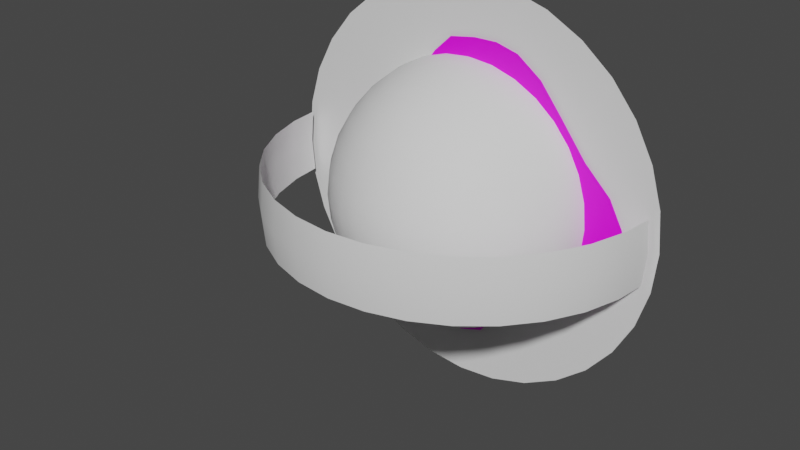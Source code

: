 # Source: CoreOutLight.blend  (saved by Blender 3.0.42; exported with 4.5.12 LTS)
import bpy
from mathutils import Matrix  # noqa: F401  (used for matrix-valued properties, if any)

bpy.ops.wm.read_factory_settings(use_empty=True)
scene = bpy.context.scene
scene.name = 'Scene'

# ---- collections
col_collection = bpy.data.collections.new('Collection'); scene.collection.children.link(col_collection)

# ---- images (referenced by path relative to the original .blend; pixels are not part of the script)
import os
ASSET_DIR = os.environ.get("B2B_ASSET_DIR", "")  # directory of the original .blend (textures are referenced by path, not embedded)
HERE = os.path.dirname(os.path.abspath(__file__))  # packed textures are extracted next to this script under _unpacked/

def load_image(name, relpath, width, height, colorspace="sRGB"):
    """Load a texture the original file referenced (path relative to the .blend, or extracted next to this script)."""
    p = next((c for c in (os.path.join(HERE, relpath), os.path.join(ASSET_DIR, relpath)) if relpath and os.path.exists(c)), "")
    if p:
        img = bpy.data.images.load(p, check_existing=True)
        img.name = name
    else:  # same state as the original file: an image datablock whose file is absent (Cycles renders it pink)
        img = bpy.data.images.new(name, width, height)
        img.source = "FILE"
        img.filepath = "//" + (relpath or name)
    img.colorspace_settings.name = colorspace
    return img
img_render_result = load_image('Render Result', '', 1024, 1024, 'sRGB')

# ---- materials (node trees are filled in below, after node groups)
mat_material_001 = bpy.data.materials.new('Material.001')
mat_material_001.use_transparent_shadow = False

# ---- material node trees
mat_material_001.use_nodes = True; mat_material_001.node_tree.nodes.clear()
_N = mat_material_001.node_tree.nodes; _L = mat_material_001.node_tree.links
n0 = _N.new('ShaderNodeBsdfPrincipled'); n0.name = 'Principled BSDF'; n0.location = (10, 300)
n0.distribution = 'GGX'
n0.subsurface_method = 'RANDOM_WALK_SKIN'
n0.inputs[3].default_value = 1.45
n0.inputs[27].default_value = (0.0, 0.0, 0.0, 1.0)
n0.inputs[28].default_value = 1.0
n1 = _N.new('ShaderNodeOutputMaterial'); n1.name = 'Material Output'; n1.location = (300, 300)
n2 = _N.new('ShaderNodeTexImage'); n2.name = 'Image Texture'; n2.location = (-280, 280)
n2.image = img_render_result
_L.new(n0.outputs[0], n1.inputs[0])
_L.new(n2.outputs[0], n0.inputs[0])
n1.is_active_output = True

# ---- world
world_world = bpy.data.worlds.new('World'); scene.world = world_world
world_world.use_nodes = True; world_world.node_tree.nodes.clear()
_N = world_world.node_tree.nodes; _L = world_world.node_tree.links
n0 = _N.new('ShaderNodeOutputWorld'); n0.name = 'World Output'; n0.location = (300, 300)
n1 = _N.new('ShaderNodeBackground'); n1.name = 'Background'; n1.location = (10, 300)
n1.inputs[0].default_value = (0.05088, 0.05088, 0.05088, 1.0)
_L.new(n1.outputs[0], n0.inputs[0])
n0.is_active_output = True
world_world.color = (0.05088, 0.05088, 0.05088)
world_world.use_sun_shadow = False
world_world.sun_shadow_jitter_overblur = 0.0

# ---- meshes
me_circle = bpy.data.meshes.new('Circle')
me_circle.from_pydata([(0.04203, -0.01563, 1.146), (-0.1563, -0.01563, 1.114), (-0.2925, -0.01563, 0.984), (-0.4144, -0.01563, 0.8233), (-0.6441, -0.01563, 0.7126), (-0.8454, -0.01563, 0.5652), (-0.9889, -0.01563, 0.3988), (-1.099, -0.01563, 0.2421), (-1.127, -0.01563, 0.04595), (-1.11, -0.01563, -0.148), (-1.049, -0.01563, -0.3324), (-0.8855, -0.01563, -0.3448), (-0.7383, -0.01563, -0.4611), (-0.5353, -0.01563, -0.8151), (-0.3825, -0.01563, -1.099), (-0.1894, -0.01563, -1.173), (0.003068, -0.01563, -1.181), (0.1844, -0.01563, -1.121), (0.316, -0.01563, -0.9331), (0.495, -0.01563, -0.8533), (0.655, -0.01563, -0.74), (0.923, -0.01563, -0.613), (1.163, -0.01563, -0.4701), (1.275, -0.01563, -0.3008), (1.31, -0.01563, -0.1122), (1.275, -0.01563, 0.08722), (1.168, -0.01563, 0.2858), (0.9629, -0.01563, 0.484), (0.7622, -0.01563, 0.7439), (0.5878, -0.01563, 0.9628), (0.3969, -0.01563, 1.102), (0.2222, -0.01563, 1.148), (-1.397e-08, -0.01563, 0.01563), (-1.397e-08, -0.01563, 0.01563), (-7.451e-09, -0.01563, 0.01563), (-7.451e-09, -0.01563, 0.01563), (-7.451e-09, -0.01563, 0.01563), (-7.451e-09, -0.01563, 0.01563), (-3.539e-08, -0.01563, 0.01563), (-3.539e-08, -0.01563, 0.01563), (-3.166e-08, -0.01563, 0.01563), (-3.539e-08, -0.01563, 0.01563), (-3.539e-08, -0.01563, 0.01563), (-7.451e-09, -0.01563, 0.01563), (-7.451e-09, -0.01563, 0.01563), (-7.451e-09, -0.01563, 0.01563), (-7.451e-09, -0.01563, 0.01563), (-1.397e-08, -0.01563, 0.01563), (-1.397e-08, -0.01563, 0.01563), (-1.397e-08, -0.01563, 0.01563), (-7.451e-09, -0.01563, 0.01563), (-7.451e-09, -0.01563, 0.01563), (-7.451e-09, -0.01563, 0.01563), (-7.451e-09, -0.01563, 0.01563), (-3.539e-08, -0.01563, 0.01563), (-3.539e-08, -0.01563, 0.01563), (-3.166e-08, -0.01563, 0.01563), (-3.539e-08, -0.01563, 0.01563), (-3.539e-08, -0.01563, 0.01563), (-7.451e-09, -0.01563, 0.01563), (-7.451e-09, -0.01563, 0.01563), (-7.451e-09, -0.01563, 0.01563), (-7.451e-09, -0.01563, 0.01563), (-1.397e-08, -0.01563, 0.01563), (0.4872, -0.01563, -0.6605), (0.3187, -0.01563, -0.5699), (0.1651, -0.01563, -0.4563), (0.04594, -0.01563, -0.3145), (-0.01598, -0.01563, -0.1503), (0.006196, -0.01563, -0.1527), (0.1095, -0.01563, -0.2992), (0.254, -0.01563, -0.4151), (0.573, -0.01563, -0.521), (0.7872, -0.01563, -0.569), (-0.9022, -0.01563, 0.2453), (-0.7066, -0.01563, 0.2694), (-0.5043, -0.01563, 0.2817), (-0.2993, -0.01563, 0.2597), (-0.07888, -0.01563, 0.1624), (-0.106, -0.01563, 0.1442), (-0.3478, -0.01563, 0.2303), (-0.566, -0.01563, 0.2196), (-0.7686, -0.01563, 0.1674), (-0.9544, -0.01563, 0.102), (0.02219, -0.01563, -0.1499), (0.1488, -0.01563, -0.2817), (0.4788, -0.01563, -0.3962), (0.7742, -0.01563, -0.4256), (0.9936, -0.01563, -0.439), (-0.1291, -0.01563, 0.1211), (-0.3742, -0.01563, 0.172), (-0.5875, -0.01563, 0.126), (-0.7786, -0.01563, 0.03931), (-0.9502, -0.01563, -0.05921), (0.04222, -0.01563, -0.1397), (0.1827, -0.01563, -0.2532), (0.5906, -0.01563, -0.3246), (0.874, -0.01563, -0.3088), (1.095, -0.01563, -0.2911), (-0.1472, -0.01563, 0.09388), (-0.3846, -0.01563, 0.1099), (-0.5861, -0.01563, 0.03212), (-0.7589, -0.01563, -0.08505), (-0.8861, -0.01563, -0.1629), (0.06158, -0.01563, -0.1239), (0.2144, -0.01563, -0.2135), (0.6391, -0.01563, -0.239), (0.9123, -0.01563, -0.1862), (1.129, -0.01563, -0.1345), (-0.1596, -0.01563, 0.06366), (-0.379, -0.01563, 0.04563), (-0.5628, -0.01563, -0.05938), (-0.6568, -0.01563, -0.09831), (-0.7692, -0.01563, -0.1986), (0.07896, -0.01563, -0.1033), (0.2402, -0.01563, -0.1659), (0.6119, -0.01563, -0.1848), (0.8997, -0.01563, -0.06417), (1.103, -0.01563, 0.02367), (-0.1659, -0.01563, 0.03161), (-0.3548, -0.01563, -0.02162), (-0.5173, -0.01563, -0.1476), (-0.5794, -0.01563, -0.1876), (-0.6624, -0.01563, -0.3035), (0.09364, -0.01563, -0.07879), (0.2589, -0.01563, -0.1119), (0.551, -0.01563, -0.109), (0.8269, -0.01563, 0.02943), (1.021, -0.01563, 0.1773), (-0.1658, -0.01563, -0.001066), (-0.3148, -0.01563, -0.09384), (-0.4307, -0.01563, -0.2383), (-0.4844, -0.01563, -0.5175), (-0.5043, -0.01563, -0.6357), (0.1051, -0.01563, -0.05097), (0.2694, -0.01563, -0.05302), (0.4449, -0.01563, -0.002158), (0.6962, -0.01563, 0.1022), (0.8567, -0.01563, 0.2923), (-0.1594, -0.01563, -0.0331), (-0.2874, -0.01563, -0.1532), (-0.3694, -0.01563, -0.4248), (-0.373, -0.01563, -0.7046), (-0.3678, -0.01563, -0.9201), (0.1141, -0.01563, 0.9544), (0.1908, -0.01563, 0.7427), (0.2258, -0.01563, 0.4592), (0.173, -0.01563, 0.2019), (0.09363, -0.01563, 0.1075), (0.07665, -0.01563, 0.1341), (0.1285, -0.01563, 0.2369), (0.1353, -0.01563, 0.4856), (0.07263, -0.01563, 0.7324), (-0.0398, -0.01563, 0.9314), (0.1126, -0.01563, -0.02055), (0.2709, -0.01563, 0.009382), (0.4406, -0.01563, 0.1064), (0.576, -0.01563, 0.3401), (0.6694, -0.01563, 0.5433), (-0.1468, -0.01563, -0.06326), (-0.249, -0.01563, -0.206), (-0.2866, -0.01563, -0.5051), (-0.247, -0.01563, -0.7779), (-0.2056, -0.01563, -0.9915), (0.0576, -0.01563, 0.156), (0.08133, -0.01563, 0.268), (0.07091, -0.01563, 0.4393), (-0.03827, -0.01563, 0.6746), (-0.1729, -0.01563, 0.8511), (0.1157, -0.01563, 0.0117), (0.2622, -0.01563, 0.07354), (0.4181, -0.01563, 0.2869), (0.494, -0.01563, 0.5273), (0.5402, -0.01563, 0.7632), (-0.1286, -0.01563, -0.09038), (-0.201, -0.01563, -0.2503), (-0.2008, -0.01563, -0.5313), (-0.123, -0.01563, -0.8003), (-0.04685, -0.01563, -1.006), (0.04804, -0.01563, 0.1752), (0.03556, -0.01563, 0.2922), (-0.02545, -0.01563, 0.4414), (-0.1308, -0.01563, 0.583), (-0.2659, -0.01563, 0.7094), (0.1138, -0.01563, 0.04473), (0.2426, -0.01563, 0.1371), (0.3584, -0.01563, 0.4098), (0.3844, -0.01563, 0.6681), (0.3872, -0.01563, 0.9203), (-0.1055, -0.01563, -0.1134), (-0.1452, -0.01563, -0.2844), (-0.125, -0.01563, -0.4685), (-0.009929, -0.01563, -0.7718), (0.09923, -0.01563, -0.9629), (0.01598, -0.01563, 0.1815), (-0.06415, -0.01563, 0.3127), (-0.1949, -0.01563, 0.4458), (-0.3435, -0.01563, 0.5499), (-0.4984, -0.01563, 0.6348), (0.1063, -0.01563, 0.07717), (0.2113, -0.01563, 0.1685), (0.3012, -0.01563, 0.4261), (0.2985, -0.01563, 0.6941), (0.2602, -0.01563, 0.9464), (-0.07825, -0.01563, -0.1315), (-0.0839, -0.01563, -0.307), (-0.02812, -0.01563, -0.4836), (0.07037, -0.01563, -0.6473), (0.2074, -0.01563, -0.8282), (-0.01669, -0.01563, 0.1815), (-0.1577, -0.01563, 0.3115), (-0.3206, -0.01563, 0.4103), (-0.4968, -0.01563, 0.4761), (-0.6749, -0.01563, 0.5224), (-0.04804, -0.01563, -0.144), (-0.01935, -0.01563, -0.3171), (0.06981, -0.01563, -0.4795), (0.1984, -0.01563, -0.6208), (0.3459, -0.01563, -0.7425), (-0.04873, -0.01563, 0.175), (-0.2358, -0.01563, 0.291), (-0.424, -0.01563, 0.3524), (-0.6176, -0.01563, 0.3785), (-0.8076, -0.01563, 0.3873)], [], [(69, 68, 52, 53), (79, 78, 39, 40), (84, 69, 53, 54), (89, 79, 40, 41), (94, 84, 54, 55), (99, 89, 41, 42), (104, 94, 55, 56), (109, 99, 42, 43), (114, 104, 56, 57), (119, 109, 43, 44), (124, 114, 57, 58), (129, 119, 44, 45), (134, 124, 58, 59), (139, 129, 45, 46), (149, 148, 32, 33), (154, 134, 59, 60), (159, 139, 46, 47), (164, 149, 33, 34), (169, 154, 60, 61), (174, 159, 47, 48), (179, 164, 34, 35), (184, 169, 61, 62), (189, 174, 48, 49), (194, 179, 35, 36), (199, 184, 62, 63), (204, 189, 49, 50), (209, 194, 36, 37), (148, 199, 63, 32), (214, 204, 50, 51), (219, 209, 37, 38), (68, 214, 51, 52), (78, 219, 38, 39), (7, 6, 223, 74), (74, 223, 222, 75), (75, 222, 221, 76), (76, 221, 220, 77), (77, 220, 219, 78), (20, 19, 218, 64), (64, 218, 217, 65), (65, 217, 216, 66), (66, 216, 215, 67), (67, 215, 214, 68), (6, 5, 213, 223), (223, 213, 212, 222), (222, 212, 211, 221), (221, 211, 210, 220), (220, 210, 209, 219), (19, 18, 208, 218), (218, 208, 207, 217), (217, 207, 206, 216), (216, 206, 205, 215), (215, 205, 204, 214), (0, 31, 203, 144), (144, 203, 202, 145), (145, 202, 201, 146), (146, 201, 200, 147), (147, 200, 199, 148), (5, 4, 198, 213), (213, 198, 197, 212), (212, 197, 196, 211), (211, 196, 195, 210), (210, 195, 194, 209), (18, 17, 193, 208), (208, 193, 192, 207), (207, 192, 191, 206), (206, 191, 190, 205), (205, 190, 189, 204), (31, 30, 188, 203), (203, 188, 187, 202), (202, 187, 186, 201), (201, 186, 185, 200), (200, 185, 184, 199), (4, 3, 183, 198), (198, 183, 182, 197), (197, 182, 181, 196), (196, 181, 180, 195), (195, 180, 179, 194), (17, 16, 178, 193), (193, 178, 177, 192), (192, 177, 176, 191), (191, 176, 175, 190), (190, 175, 174, 189), (30, 29, 173, 188), (188, 173, 172, 187), (187, 172, 171, 186), (186, 171, 170, 185), (185, 170, 169, 184), (3, 2, 168, 183), (183, 168, 167, 182), (182, 167, 166, 181), (181, 166, 165, 180), (180, 165, 164, 179), (16, 15, 163, 178), (178, 163, 162, 177), (177, 162, 161, 176), (176, 161, 160, 175), (175, 160, 159, 174), (29, 28, 158, 173), (173, 158, 157, 172), (172, 157, 156, 171), (171, 156, 155, 170), (170, 155, 154, 169), (2, 1, 153, 168), (168, 153, 152, 167), (167, 152, 151, 166), (166, 151, 150, 165), (165, 150, 149, 164), (15, 14, 143, 163), (163, 143, 142, 162), (162, 142, 141, 161), (161, 141, 140, 160), (160, 140, 139, 159), (28, 27, 138, 158), (158, 138, 137, 157), (157, 137, 136, 156), (156, 136, 135, 155), (155, 135, 134, 154), (1, 0, 144, 153), (153, 144, 145, 152), (152, 145, 146, 151), (151, 146, 147, 150), (150, 147, 148, 149), (14, 13, 133, 143), (143, 133, 132, 142), (142, 132, 131, 141), (141, 131, 130, 140), (140, 130, 129, 139), (27, 26, 128, 138), (138, 128, 127, 137), (137, 127, 126, 136), (136, 126, 125, 135), (135, 125, 124, 134), (13, 12, 123, 133), (133, 123, 122, 132), (132, 122, 121, 131), (131, 121, 120, 130), (130, 120, 119, 129), (26, 25, 118, 128), (128, 118, 117, 127), (127, 117, 116, 126), (126, 116, 115, 125), (125, 115, 114, 124), (12, 11, 113, 123), (123, 113, 112, 122), (122, 112, 111, 121), (121, 111, 110, 120), (120, 110, 109, 119), (25, 24, 108, 118), (118, 108, 107, 117), (117, 107, 106, 116), (116, 106, 105, 115), (115, 105, 104, 114), (11, 10, 103, 113), (113, 103, 102, 112), (112, 102, 101, 111), (111, 101, 100, 110), (110, 100, 99, 109), (24, 23, 98, 108), (108, 98, 97, 107), (107, 97, 96, 106), (106, 96, 95, 105), (105, 95, 94, 104), (10, 9, 93, 103), (103, 93, 92, 102), (102, 92, 91, 101), (101, 91, 90, 100), (100, 90, 89, 99), (23, 22, 88, 98), (98, 88, 87, 97), (97, 87, 86, 96), (96, 86, 85, 95), (95, 85, 84, 94), (9, 8, 83, 93), (93, 83, 82, 92), (92, 82, 81, 91), (91, 81, 80, 90), (90, 80, 79, 89), (22, 21, 73, 88), (88, 73, 72, 87), (87, 72, 71, 86), (86, 71, 70, 85), (85, 70, 69, 84), (8, 7, 74, 83), (83, 74, 75, 82), (82, 75, 76, 81), (81, 76, 77, 80), (80, 77, 78, 79), (21, 20, 64, 73), (73, 64, 65, 72), (72, 65, 66, 71), (71, 66, 67, 70), (70, 67, 68, 69)])
_uv = me_circle.uv_layers.new(name='UVMap')
_uv.uv.foreach_set('vector', [0.5099, 0.1399, 0.5458, 0.1399, 0.5458, 0.0, 0.5099, 0.0, 0.923, 0.1399, 0.9466, 0.1399, 0.9466, 0.0, 0.923, 0.0, 0.4753, 0.1399, 0.5099, 0.1399, 0.5099, 0.0, 0.4753, 0.0, 0.8955, 0.1399, 0.923, 0.1399, 0.923, 0.0, 0.8955, 0.0, 0.4481, 0.1399, 0.4753, 0.1399, 0.4753, 0.0, 0.4481, 0.0, 0.8684, 0.1399, 0.8955, 0.1399, 0.8955, 0.0, 0.8684, 0.0, 0.4219, 0.1399, 0.4481, 0.1399, 0.4481, 0.0, 0.4219, 0.0, 0.8406, 0.1399, 0.8684, 0.1399, 0.8684, 0.0, 0.8406, 0.0, 0.3946, 0.1399, 0.4219, 0.1399, 0.4219, 0.0, 0.3946, 0.0, 0.8094, 0.1399, 0.8406, 0.1399, 0.8406, 0.0, 0.8094, 0.0, 0.3623, 0.1399, 0.3946, 0.1399, 0.3946, 0.0, 0.3623, 0.0, 0.7598, 0.1399, 0.8094, 0.1399, 0.8094, 0.0, 0.7598, 0.0, 0.32, 0.1399, 0.3623, 0.1399, 0.3623, 0.0, 0.32, 0.0, 0.7217, 0.1399, 0.7598, 0.1399, 0.7598, 0.0, 0.7217, 0.0, 0.1294, 0.1399, 0.1573, 0.1399, 0.1573, 0.0, 0.1294, 0.0, 0.2733, 0.1399, 0.32, 0.1399, 0.32, 0.0, 0.2733, 0.0, 0.6934, 0.1399, 0.7217, 0.1399, 0.7217, 0.0, 0.6934, 0.0, 0.09956, 0.1399, 0.1294, 0.1399, 0.1294, 0.0, 0.09956, 0.0, 0.2367, 0.1399, 0.2733, 0.1399, 0.2733, 0.0, 0.2367, 0.0, 0.6662, 0.1399, 0.6934, 0.1399, 0.6934, 0.0, 0.6662, 0.0, 0.06772, 0.1399, 0.09956, 0.1399, 0.09956, 0.0, 0.06772, 0.0, 0.2052, 0.1399, 0.2367, 0.1399, 0.2367, 0.0, 0.2052, 0.0, 0.6368, 0.1399, 0.6662, 0.1399, 0.6662, 0.0, 0.6368, 0.0, 0.03127, 0.1399, 0.06772, 0.1399, 0.06772, 0.0, 0.03127, 0.0, 0.1824, 0.1399, 0.2052, 0.1399, 0.2052, 0.0, 0.1824, 0.0, 0.6015, 0.1399, 0.6368, 0.1399, 0.6368, 0.0, 0.6015, 0.0, 0.0, 0.1399, 0.03127, 0.1399, 0.03127, 0.0, 0.0, 0.0, 0.1573, 0.1399, 0.1824, 0.1399, 0.1824, 0.0, 0.1573, 0.0, 0.5733, 0.1399, 0.6015, 0.1399, 0.6015, 0.0, 0.5733, 0.0, 0.9718, 0.1399, 1.0, 0.1399, 1.0, 0.0, 0.9718, 0.0, 0.5458, 0.1399, 0.5733, 0.1399, 0.5733, 0.0, 0.5458, 0.0, 0.9466, 0.1399, 0.9718, 0.1399, 0.9718, 0.0, 0.9466, 0.0, 0.9466, 1.0, 0.9718, 1.0, 0.9718, 0.8446, 0.9466, 0.8446, 0.9466, 0.8446, 0.9718, 0.8446, 0.9718, 0.6788, 0.9466, 0.6788, 0.9466, 0.6788, 0.9718, 0.6788, 0.9718, 0.4885, 0.9466, 0.4885, 0.9466, 0.4885, 0.9718, 0.4885, 0.9718, 0.2921, 0.9466, 0.2921, 0.9466, 0.2921, 0.9718, 0.2921, 0.9718, 0.1399, 0.9466, 0.1399, 0.5458, 1.0, 0.5733, 1.0, 0.5733, 0.8446, 0.5458, 0.8446, 0.5458, 0.8446, 0.5733, 0.8446, 0.5733, 0.6788, 0.5458, 0.6788, 0.5458, 0.6788, 0.5733, 0.6788, 0.5733, 0.4885, 0.5458, 0.4885, 0.5458, 0.4885, 0.5733, 0.4885, 0.5733, 0.2921, 0.5458, 0.2921, 0.5458, 0.2921, 0.5733, 0.2921, 0.5733, 0.1399, 0.5458, 0.1399, 0.9718, 1.0, 1.0, 1.0, 1.0, 0.8446, 0.9718, 0.8446, 0.9718, 0.8446, 1.0, 0.8446, 1.0, 0.6788, 0.9718, 0.6788, 0.9718, 0.6788, 1.0, 0.6788, 1.0, 0.4885, 0.9718, 0.4885, 0.9718, 0.4885, 1.0, 0.4885, 1.0, 0.2921, 0.9718, 0.2921, 0.9718, 0.2921, 1.0, 0.2921, 1.0, 0.1399, 0.9718, 0.1399, 0.5733, 1.0, 0.6015, 1.0, 0.6015, 0.8446, 0.5733, 0.8446, 0.5733, 0.8446, 0.6015, 0.8446, 0.6015, 0.6788, 0.5733, 0.6788, 0.5733, 0.6788, 0.6015, 0.6788, 0.6015, 0.4885, 0.5733, 0.4885, 0.5733, 0.4885, 0.6015, 0.4885, 0.6015, 0.2921, 0.5733, 0.2921, 0.5733, 0.2921, 0.6015, 0.2921, 0.6015, 0.1399, 0.5733, 0.1399, 0.1573, 1.0, 0.1824, 1.0, 0.1824, 0.8446, 0.1573, 0.8446, 0.1573, 0.8446, 0.1824, 0.8446, 0.1824, 0.6788, 0.1573, 0.6788, 0.1573, 0.6788, 0.1824, 0.6788, 0.1824, 0.4885, 0.1573, 0.4885, 0.1573, 0.4885, 0.1824, 0.4885, 0.1824, 0.2921, 0.1573, 0.2921, 0.1573, 0.2921, 0.1824, 0.2921, 0.1824, 0.1399, 0.1573, 0.1399, 0.0, 1.0, 0.03127, 1.0, 0.03127, 0.8446, 0.0, 0.8446, 0.0, 0.8446, 0.03127, 0.8446, 0.03127, 0.6788, 0.0, 0.6788, 0.0, 0.6788, 0.03127, 0.6788, 0.03127, 0.4885, 0.0, 0.4885, 0.0, 0.4885, 0.03127, 0.4885, 0.03127, 0.2921, 0.0, 0.2921, 0.0, 0.2921, 0.03127, 0.2921, 0.03127, 0.1399, 0.0, 0.1399, 0.6015, 1.0, 0.6368, 1.0, 0.6368, 0.8446, 0.6015, 0.8446, 0.6015, 0.8446, 0.6368, 0.8446, 0.6368, 0.6788, 0.6015, 0.6788, 0.6015, 0.6788, 0.6368, 0.6788, 0.6368, 0.4885, 0.6015, 0.4885, 0.6015, 0.4885, 0.6368, 0.4885, 0.6368, 0.2921, 0.6015, 0.2921, 0.6015, 0.2921, 0.6368, 0.2921, 0.6368, 0.1399, 0.6015, 0.1399, 0.1824, 1.0, 0.2052, 1.0, 0.2052, 0.8446, 0.1824, 0.8446, 0.1824, 0.8446, 0.2052, 0.8446, 0.2052, 0.6788, 0.1824, 0.6788, 0.1824, 0.6788, 0.2052, 0.6788, 0.2052, 0.4885, 0.1824, 0.4885, 0.1824, 0.4885, 0.2052, 0.4885, 0.2052, 0.2921, 0.1824, 0.2921, 0.1824, 0.2921, 0.2052, 0.2921, 0.2052, 0.1399, 0.1824, 0.1399, 0.03127, 1.0, 0.06772, 1.0, 0.06772, 0.8446, 0.03127, 0.8446, 0.03127, 0.8446, 0.06772, 0.8446, 0.06772, 0.6788, 0.03127, 0.6788, 0.03127, 0.6788, 0.06772, 0.6788, 0.06772, 0.4885, 0.03127, 0.4885, 0.03127, 0.4885, 0.06772, 0.4885, 0.06772, 0.2921, 0.03127, 0.2921, 0.03127, 0.2921, 0.06772, 0.2921, 0.06772, 0.1399, 0.03127, 0.1399, 0.6368, 1.0, 0.6662, 1.0, 0.6662, 0.8446, 0.6368, 0.8446, 0.6368, 0.8446, 0.6662, 0.8446, 0.6662, 0.6788, 0.6368, 0.6788, 0.6368, 0.6788, 0.6662, 0.6788, 0.6662, 0.4885, 0.6368, 0.4885, 0.6368, 0.4885, 0.6662, 0.4885, 0.6662, 0.2921, 0.6368, 0.2921, 0.6368, 0.2921, 0.6662, 0.2921, 0.6662, 0.1399, 0.6368, 0.1399, 0.2052, 1.0, 0.2367, 1.0, 0.2367, 0.8446, 0.2052, 0.8446, 0.2052, 0.8446, 0.2367, 0.8446, 0.2367, 0.6788, 0.2052, 0.6788, 0.2052, 0.6788, 0.2367, 0.6788, 0.2367, 0.4885, 0.2052, 0.4885, 0.2052, 0.4885, 0.2367, 0.4885, 0.2367, 0.2921, 0.2052, 0.2921, 0.2052, 0.2921, 0.2367, 0.2921, 0.2367, 0.1399, 0.2052, 0.1399, 0.06772, 1.0, 0.09956, 1.0, 0.09956, 0.8446, 0.06772, 0.8446, 0.06772, 0.8446, 0.09956, 0.8446, 0.09956, 0.6788, 0.06772, 0.6788, 0.06772, 0.6788, 0.09956, 0.6788, 0.09956, 0.4885, 0.06772, 0.4885, 0.06772, 0.4885, 0.09956, 0.4885, 0.09956, 0.2921, 0.06772, 0.2921, 0.06772, 0.2921, 0.09956, 0.2921, 0.09956, 0.1399, 0.06772, 0.1399, 0.6662, 1.0, 0.6934, 1.0, 0.6934, 0.8446, 0.6662, 0.8446, 0.6662, 0.8446, 0.6934, 0.8446, 0.6934, 0.6788, 0.6662, 0.6788, 0.6662, 0.6788, 0.6934, 0.6788, 0.6934, 0.4885, 0.6662, 0.4885, 0.6662, 0.4885, 0.6934, 0.4885, 0.6934, 0.2921, 0.6662, 0.2921, 0.6662, 0.2921, 0.6934, 0.2921, 0.6934, 0.1399, 0.6662, 0.1399, 0.2367, 1.0, 0.2733, 1.0, 0.2733, 0.8446, 0.2367, 0.8446, 0.2367, 0.8446, 0.2733, 0.8446, 0.2733, 0.6788, 0.2367, 0.6788, 0.2367, 0.6788, 0.2733, 0.6788, 0.2733, 0.4885, 0.2367, 0.4885, 0.2367, 0.4885, 0.2733, 0.4885, 0.2733, 0.2921, 0.2367, 0.2921, 0.2367, 0.2921, 0.2733, 0.2921, 0.2733, 0.1399, 0.2367, 0.1399, 0.09956, 1.0, 0.1294, 1.0, 0.1294, 0.8446, 0.09956, 0.8446, 0.09956, 0.8446, 0.1294, 0.8446, 0.1294, 0.6788, 0.09956, 0.6788, 0.09956, 0.6788, 0.1294, 0.6788, 0.1294, 0.4885, 0.09956, 0.4885, 0.09956, 0.4885, 0.1294, 0.4885, 0.1294, 0.2921, 0.09956, 0.2921, 0.09956, 0.2921, 0.1294, 0.2921, 0.1294, 0.1399, 0.09956, 0.1399, 0.6934, 1.0, 0.7217, 1.0, 0.7217, 0.8446, 0.6934, 0.8446, 0.6934, 0.8446, 0.7217, 0.8446, 0.7217, 0.6788, 0.6934, 0.6788, 0.6934, 0.6788, 0.7217, 0.6788, 0.7217, 0.4885, 0.6934, 0.4885, 0.6934, 0.4885, 0.7217, 0.4885, 0.7217, 0.2921, 0.6934, 0.2921, 0.6934, 0.2921, 0.7217, 0.2921, 0.7217, 0.1399, 0.6934, 0.1399, 0.2733, 1.0, 0.32, 1.0, 0.32, 0.8446, 0.2733, 0.8446, 0.2733, 0.8446, 0.32, 0.8446, 0.32, 0.6788, 0.2733, 0.6788, 0.2733, 0.6788, 0.32, 0.6788, 0.32, 0.4885, 0.2733, 0.4885, 0.2733, 0.4885, 0.32, 0.4885, 0.32, 0.2921, 0.2733, 0.2921, 0.2733, 0.2921, 0.32, 0.2921, 0.32, 0.1399, 0.2733, 0.1399, 0.1294, 1.0, 0.1573, 1.0, 0.1573, 0.8446, 0.1294, 0.8446, 0.1294, 0.8446, 0.1573, 0.8446, 0.1573, 0.6788, 0.1294, 0.6788, 0.1294, 0.6788, 0.1573, 0.6788, 0.1573, 0.4885, 0.1294, 0.4885, 0.1294, 0.4885, 0.1573, 0.4885, 0.1573, 0.2921, 0.1294, 0.2921, 0.1294, 0.2921, 0.1573, 0.2921, 0.1573, 0.1399, 0.1294, 0.1399, 0.7217, 1.0, 0.7598, 1.0, 0.7598, 0.8446, 0.7217, 0.8446, 0.7217, 0.8446, 0.7598, 0.8446, 0.7598, 0.6788, 0.7217, 0.6788, 0.7217, 0.6788, 0.7598, 0.6788, 0.7598, 0.4885, 0.7217, 0.4885, 0.7217, 0.4885, 0.7598, 0.4885, 0.7598, 0.2921, 0.7217, 0.2921, 0.7217, 0.2921, 0.7598, 0.2921, 0.7598, 0.1399, 0.7217, 0.1399, 0.32, 1.0, 0.3623, 1.0, 0.3623, 0.8446, 0.32, 0.8446, 0.32, 0.8446, 0.3623, 0.8446, 0.3623, 0.6788, 0.32, 0.6788, 0.32, 0.6788, 0.3623, 0.6788, 0.3623, 0.4885, 0.32, 0.4885, 0.32, 0.4885, 0.3623, 0.4885, 0.3623, 0.2921, 0.32, 0.2921, 0.32, 0.2921, 0.3623, 0.2921, 0.3623, 0.1399, 0.32, 0.1399, 0.7598, 1.0, 0.8094, 1.0, 0.8094, 0.8446, 0.7598, 0.8446, 0.7598, 0.8446, 0.8094, 0.8446, 0.8094, 0.6788, 0.7598, 0.6788, 0.7598, 0.6788, 0.8094, 0.6788, 0.8094, 0.4885, 0.7598, 0.4885, 0.7598, 0.4885, 0.8094, 0.4885, 0.8094, 0.2921, 0.7598, 0.2921, 0.7598, 0.2921, 0.8094, 0.2921, 0.8094, 0.1399, 0.7598, 0.1399, 0.3623, 1.0, 0.3946, 1.0, 0.3946, 0.8446, 0.3623, 0.8446, 0.3623, 0.8446, 0.3946, 0.8446, 0.3946, 0.6788, 0.3623, 0.6788, 0.3623, 0.6788, 0.3946, 0.6788, 0.3946, 0.4885, 0.3623, 0.4885, 0.3623, 0.4885, 0.3946, 0.4885, 0.3946, 0.2921, 0.3623, 0.2921, 0.3623, 0.2921, 0.3946, 0.2921, 0.3946, 0.1399, 0.3623, 0.1399, 0.8094, 1.0, 0.8406, 1.0, 0.8406, 0.8446, 0.8094, 0.8446, 0.8094, 0.8446, 0.8406, 0.8446, 0.8406, 0.6788, 0.8094, 0.6788, 0.8094, 0.6788, 0.8406, 0.6788, 0.8406, 0.4885, 0.8094, 0.4885, 0.8094, 0.4885, 0.8406, 0.4885, 0.8406, 0.2921, 0.8094, 0.2921, 0.8094, 0.2921, 0.8406, 0.2921, 0.8406, 0.1399, 0.8094, 0.1399, 0.3946, 1.0, 0.4219, 1.0, 0.4219, 0.8446, 0.3946, 0.8446, 0.3946, 0.8446, 0.4219, 0.8446, 0.4219, 0.6788, 0.3946, 0.6788, 0.3946, 0.6788, 0.4219, 0.6788, 0.4219, 0.4885, 0.3946, 0.4885, 0.3946, 0.4885, 0.4219, 0.4885, 0.4219, 0.2921, 0.3946, 0.2921, 0.3946, 0.2921, 0.4219, 0.2921, 0.4219, 0.1399, 0.3946, 0.1399, 0.8406, 1.0, 0.8684, 1.0, 0.8684, 0.8446, 0.8406, 0.8446, 0.8406, 0.8446, 0.8684, 0.8446, 0.8684, 0.6788, 0.8406, 0.6788, 0.8406, 0.6788, 0.8684, 0.6788, 0.8684, 0.4885, 0.8406, 0.4885, 0.8406, 0.4885, 0.8684, 0.4885, 0.8684, 0.2921, 0.8406, 0.2921, 0.8406, 0.2921, 0.8684, 0.2921, 0.8684, 0.1399, 0.8406, 0.1399, 0.4219, 1.0, 0.4481, 1.0, 0.4481, 0.8446, 0.4219, 0.8446, 0.4219, 0.8446, 0.4481, 0.8446, 0.4481, 0.6788, 0.4219, 0.6788, 0.4219, 0.6788, 0.4481, 0.6788, 0.4481, 0.4885, 0.4219, 0.4885, 0.4219, 0.4885, 0.4481, 0.4885, 0.4481, 0.2921, 0.4219, 0.2921, 0.4219, 0.2921, 0.4481, 0.2921, 0.4481, 0.1399, 0.4219, 0.1399, 0.8684, 1.0, 0.8955, 1.0, 0.8955, 0.8446, 0.8684, 0.8446, 0.8684, 0.8446, 0.8955, 0.8446, 0.8955, 0.6788, 0.8684, 0.6788, 0.8684, 0.6788, 0.8955, 0.6788, 0.8955, 0.4885, 0.8684, 0.4885, 0.8684, 0.4885, 0.8955, 0.4885, 0.8955, 0.2921, 0.8684, 0.2921, 0.8684, 0.2921, 0.8955, 0.2921, 0.8955, 0.1399, 0.8684, 0.1399, 0.4481, 1.0, 0.4753, 1.0, 0.4753, 0.8446, 0.4481, 0.8446, 0.4481, 0.8446, 0.4753, 0.8446, 0.4753, 0.6788, 0.4481, 0.6788, 0.4481, 0.6788, 0.4753, 0.6788, 0.4753, 0.4885, 0.4481, 0.4885, 0.4481, 0.4885, 0.4753, 0.4885, 0.4753, 0.2921, 0.4481, 0.2921, 0.4481, 0.2921, 0.4753, 0.2921, 0.4753, 0.1399, 0.4481, 0.1399, 0.8955, 1.0, 0.923, 1.0, 0.923, 0.8446, 0.8955, 0.8446, 0.8955, 0.8446, 0.923, 0.8446, 0.923, 0.6788, 0.8955, 0.6788, 0.8955, 0.6788, 0.923, 0.6788, 0.923, 0.4885, 0.8955, 0.4885, 0.8955, 0.4885, 0.923, 0.4885, 0.923, 0.2921, 0.8955, 0.2921, 0.8955, 0.2921, 0.923, 0.2921, 0.923, 0.1399, 0.8955, 0.1399, 0.4753, 1.0, 0.5099, 1.0, 0.5099, 0.8446, 0.4753, 0.8446, 0.4753, 0.8446, 0.5099, 0.8446, 0.5099, 0.6788, 0.4753, 0.6788, 0.4753, 0.6788, 0.5099, 0.6788, 0.5099, 0.4885, 0.4753, 0.4885, 0.4753, 0.4885, 0.5099, 0.4885, 0.5099, 0.2921, 0.4753, 0.2921, 0.4753, 0.2921, 0.5099, 0.2921, 0.5099, 0.1399, 0.4753, 0.1399, 0.923, 1.0, 0.9466, 1.0, 0.9466, 0.8446, 0.923, 0.8446, 0.923, 0.8446, 0.9466, 0.8446, 0.9466, 0.6788, 0.923, 0.6788, 0.923, 0.6788, 0.9466, 0.6788, 0.9466, 0.4885, 0.923, 0.4885, 0.923, 0.4885, 0.9466, 0.4885, 0.9466, 0.2921, 0.923, 0.2921, 0.923, 0.2921, 0.9466, 0.2921, 0.9466, 0.1399, 0.923, 0.1399, 0.5099, 1.0, 0.5458, 1.0, 0.5458, 0.8446, 0.5099, 0.8446, 0.5099, 0.8446, 0.5458, 0.8446, 0.5458, 0.6788, 0.5099, 0.6788, 0.5099, 0.6788, 0.5458, 0.6788, 0.5458, 0.4885, 0.5099, 0.4885, 0.5099, 0.4885, 0.5458, 0.4885, 0.5458, 0.2921, 0.5099, 0.2921, 0.5099, 0.2921, 0.5458, 0.2921, 0.5458, 0.1399, 0.5099, 0.1399])
me_circle.materials.append(mat_material_001)
me_circle.use_remesh_fix_poles = True
me_circle.use_remesh_preserve_attributes = False
me_circle.update()
me_sphere = bpy.data.meshes.new('Sphere')
me_sphere.from_pydata([(0.1951, -6.874e-08, 0.9808), (0.3827, -1.209e-07, 0.9239), (0.5556, -1.134e-07, 0.8315), (0.7071, -4.638e-08, 0.7071), (0.8315, -9.109e-08, 0.5556), (0.9239, -1.658e-08, 0.3827), (0.9808, -9.109e-08, 0.1951), (1.0, -1.656e-07, -4.371e-08), (0.9808, -9.109e-08, -0.1951), (0.9239, -1.507e-07, -0.3827), (0.8315, -1.06e-07, -0.5556), (0.7071, -4.638e-08, -0.7071), (0.5556, -1.134e-07, -0.8315), (0.3827, -9.854e-08, -0.9239), (0.1951, -7.619e-08, -0.9808), (0.1913, -0.03806, 0.9808), (0.3753, -0.07466, 0.9239), (0.5449, -0.1084, 0.8315), (0.6935, -0.1379, 0.7071), (0.8155, -0.1622, 0.5556), (0.9061, -0.1802, 0.3827), (0.9619, -0.1913, 0.1951), (0.9808, -0.1951, -4.371e-08), (0.9619, -0.1913, -0.1951), (0.9061, -0.1802, -0.3827), (0.8155, -0.1622, -0.5556), (0.6935, -0.1379, -0.7071), (0.5449, -0.1084, -0.8315), (0.3753, -0.07466, -0.9239), (0.1913, -0.03806, -0.9808), (0.1802, -0.07466, 0.9808), (0.3536, -0.1464, 0.9239), (0.5133, -0.2126, 0.8315), (0.6533, -0.2706, 0.7071), (0.7682, -0.3182, 0.5556), (0.8536, -0.3536, 0.3827), (0.9061, -0.3753, 0.1951), (0.9239, -0.3827, -4.371e-08), (0.9061, -0.3753, -0.1951), (0.8536, -0.3536, -0.3827), (0.7682, -0.3182, -0.5556), (0.6533, -0.2706, -0.7071), (0.5133, -0.2126, -0.8315), (0.3536, -0.1464, -0.9239), (0.1802, -0.07466, -0.9808), (0.1622, -0.1084, 0.9808), (0.3182, -0.2126, 0.9239), (0.4619, -0.3087, 0.8315), (0.5879, -0.3928, 0.7071), (0.6913, -0.4619, 0.5556), (0.7682, -0.5133, 0.3827), (0.8155, -0.5449, 0.1951), (0.8315, -0.5556, -4.371e-08), (0.8155, -0.5449, -0.1951), (0.7682, -0.5133, -0.3827), (0.6913, -0.4619, -0.5556), (0.5879, -0.3928, -0.7071), (0.4619, -0.3087, -0.8315), (0.3182, -0.2126, -0.9239), (0.1622, -0.1084, -0.9808), (0.1379, -0.1379, 0.9808), (0.2706, -0.2706, 0.9239), (0.3928, -0.3928, 0.8315), (0.5, -0.5, 0.7071), (0.5879, -0.5879, 0.5556), (0.6533, -0.6533, 0.3827), (0.6935, -0.6935, 0.1951), (0.7071, -0.7071, -4.371e-08), (0.6935, -0.6935, -0.1951), (0.6533, -0.6533, -0.3827), (0.5879, -0.5879, -0.5556), (0.5, -0.5, -0.7071), (0.3928, -0.3928, -0.8315), (0.2706, -0.2706, -0.9239), (0.1379, -0.1379, -0.9808), (0.1084, -0.1622, 0.9808), (0.2126, -0.3182, 0.9239), (0.3087, -0.4619, 0.8315), (0.3928, -0.5879, 0.7071), (0.4619, -0.6913, 0.5556), (0.5133, -0.7682, 0.3827), (0.5449, -0.8155, 0.1951), (0.5556, -0.8315, -4.371e-08), (0.5449, -0.8155, -0.1951), (0.5133, -0.7682, -0.3827), (0.4619, -0.6913, -0.5556), (0.3928, -0.5879, -0.7071), (0.3087, -0.4619, -0.8315), (0.2126, -0.3182, -0.9239), (0.1084, -0.1622, -0.9808), (0.07466, -0.1802, 0.9808), (0.1464, -0.3536, 0.9239), (0.2126, -0.5133, 0.8315), (0.2706, -0.6533, 0.7071), (0.3182, -0.7682, 0.5556), (0.3536, -0.8536, 0.3827), (0.3753, -0.9061, 0.1951), (0.3827, -0.9239, -4.371e-08), (0.3753, -0.9061, -0.1951), (0.3536, -0.8536, -0.3827), (0.3182, -0.7682, -0.5556), (0.2706, -0.6533, -0.7071), (0.2126, -0.5133, -0.8315), (0.1464, -0.3536, -0.9239), (0.07466, -0.1802, -0.9808), (0.03806, -0.1913, 0.9808), (0.07466, -0.3753, 0.9239), (0.1084, -0.5449, 0.8315), (0.1379, -0.6935, 0.7071), (0.1622, -0.8155, 0.5556), (0.1802, -0.9061, 0.3827), (0.1913, -0.9619, 0.1951), (0.1951, -0.9808, -4.371e-08), (0.1913, -0.9619, -0.1951), (0.1802, -0.9061, -0.3827), (0.1622, -0.8155, -0.5556), (0.1379, -0.6935, -0.7071), (0.1084, -0.5449, -0.8315), (0.07466, -0.3753, -0.9239), (0.03806, -0.1913, -0.9808), (2.154e-09, -0.1951, 0.9808), (-2.765e-08, -0.3827, 0.9239), (-6.49e-08, -0.5556, 0.8315), (4.686e-08, -0.7071, 0.7071), (-1.275e-08, -0.8315, 0.5556), (1.706e-08, -0.9239, 0.3827), (-7.235e-08, -0.9808, 0.1951), (-2.661e-07, -1.0, -4.371e-08), (-7.235e-08, -0.9808, -0.1951), (-1.171e-07, -0.9239, -0.3827), (-4.255e-08, -0.8315, -0.5556), (4.686e-08, -0.7071, -0.7071), (-6.49e-08, -0.5556, -0.8315), (2.154e-09, -0.3827, -0.9239), (-1.571e-09, -0.1951, -0.9808), (-0.03806, -0.1913, 0.9808), (-0.07466, -0.3753, 0.9239), (-0.1084, -0.5449, 0.8315), (-0.1379, -0.6935, 0.7071), (-0.1622, -0.8155, 0.5556), (-0.1802, -0.9061, 0.3827), (-0.1913, -0.9619, 0.1951), (-0.1951, -0.9808, -4.371e-08), (-0.1913, -0.9619, -0.1951), (-0.1802, -0.9061, -0.3827), (-0.1622, -0.8155, -0.5556), (-0.1379, -0.6935, -0.7071), (-0.1084, -0.5449, -0.8315), (-0.07466, -0.3753, -0.9239), (-0.03806, -0.1913, -0.9808), (-0.07466, -0.1802, 0.9808), (-0.1464, -0.3536, 0.9239), (-0.2126, -0.5133, 0.8315), (-0.2706, -0.6533, 0.7071), (-0.3182, -0.7682, 0.5556), (-0.3536, -0.8536, 0.3827), (-0.3753, -0.9061, 0.1951), (-0.3827, -0.9239, -4.371e-08), (-0.3753, -0.9061, -0.1951), (-0.3536, -0.8536, -0.3827), (-0.3182, -0.7682, -0.5556), (-0.2706, -0.6533, -0.7071), (-0.2126, -0.5133, -0.8315), (-0.1464, -0.3536, -0.9239), (-0.07466, -0.1802, -0.9808), (-0.1084, -0.1622, 0.9808), (-0.2126, -0.3182, 0.9239), (-0.3087, -0.4619, 0.8315), (-0.3928, -0.5879, 0.7071), (-0.4619, -0.6913, 0.5556), (-0.5133, -0.7682, 0.3827), (-0.5449, -0.8155, 0.1951), (-0.5556, -0.8315, -4.371e-08), (-0.5449, -0.8155, -0.1951), (-0.5133, -0.7682, -0.3827), (-0.4619, -0.6913, -0.5556), (-0.3928, -0.5879, -0.7071), (-0.3087, -0.4619, -0.8315), (-0.2126, -0.3182, -0.9239), (-0.1084, -0.1622, -0.9808), (-0.1379, -0.1379, 0.9808), (-0.2706, -0.2706, 0.9239), (-0.3928, -0.3928, 0.8315), (-0.5, -0.5, 0.7071), (-0.5879, -0.5879, 0.5556), (-0.6533, -0.6533, 0.3827), (-0.6935, -0.6935, 0.1951), (-0.7071, -0.7071, -4.371e-08), (-0.6935, -0.6935, -0.1951), (-0.6533, -0.6533, -0.3827), (-0.5879, -0.5879, -0.5556), (-0.5, -0.5, -0.7071), (-0.3928, -0.3928, -0.8315), (-0.2706, -0.2706, -0.9239), (-0.1379, -0.1379, -0.9808), (-0.1622, -0.1084, 0.9808), (-0.3182, -0.2126, 0.9239), (-0.4619, -0.3087, 0.8315), (-0.5879, -0.3928, 0.7071), (-0.6913, -0.4619, 0.5556), (-0.7682, -0.5133, 0.3827), (-0.8155, -0.5449, 0.1951), (-0.8315, -0.5556, -4.371e-08), (-0.8155, -0.5449, -0.1951), (-0.7682, -0.5133, -0.3827), (-0.6913, -0.4619, -0.5556), (-0.5879, -0.3928, -0.7071), (-0.4619, -0.3087, -0.8315), (-0.3182, -0.2126, -0.9239), (-0.1622, -0.1084, -0.9808), (-8.077e-08, -1.209e-07, 1.0), (-0.1802, -0.07466, 0.9808), (-0.3536, -0.1464, 0.9239), (-0.5133, -0.2126, 0.8315), (-0.6533, -0.2706, 0.7071), (-0.7682, -0.3182, 0.5556), (-0.8536, -0.3536, 0.3827), (-0.9061, -0.3753, 0.1951), (-0.9239, -0.3827, -4.371e-08), (-0.9061, -0.3753, -0.1951), (-0.8536, -0.3536, -0.3827), (-0.7682, -0.3182, -0.5556), (-0.6533, -0.2706, -0.7071), (-0.5133, -0.2126, -0.8315), (-0.3536, -0.1464, -0.9239), (-0.1802, -0.07466, -0.9808), (-0.1913, -0.03806, 0.9808), (-0.3753, -0.07466, 0.9239), (-0.5449, -0.1084, 0.8315), (-0.6935, -0.1379, 0.7071), (-0.8155, -0.1622, 0.5556), (-0.9061, -0.1802, 0.3827), (-0.9619, -0.1913, 0.1951), (-0.9808, -0.1951, -4.371e-08), (-0.9619, -0.1913, -0.1951), (-0.9061, -0.1802, -0.3827), (-0.8155, -0.1622, -0.5556), (-0.6935, -0.1379, -0.7071), (-0.5449, -0.1084, -0.8315), (-0.3753, -0.07466, -0.9239), (-0.1913, -0.03806, -0.9808), (-0.1951, -7.246e-08, 0.9808), (-0.3827, -4.638e-08, 0.9239), (-0.5556, 5.771e-09, 0.8315), (-0.7071, -9.109e-08, 0.7071), (-0.8315, -4.638e-08, 0.5556), (-0.9239, -1.68e-09, 0.3827), (-0.9808, 7.283e-08, 0.1951), (-1.0, 3.858e-07, -4.371e-08), (-0.9808, 7.283e-08, -0.1951), (-0.9239, 1.175e-07, -0.3827), (-0.8315, -3.148e-08, -0.5556), (-0.7071, -9.109e-08, -0.7071), (-0.5556, 5.771e-09, -0.8315), (-0.3827, -6.128e-08, -0.9239), (-0.1951, -6.874e-08, -0.9808), (0.0, -8.742e-08, -1.0)], [], [(6, 5, 20, 21), (14, 13, 28, 29), (7, 6, 21, 22), (0, 210, 15), (256, 14, 29), (8, 7, 22, 23), (1, 0, 15, 16), (9, 8, 23, 24), (2, 1, 16, 17), (10, 9, 24, 25), (3, 2, 17, 18), (11, 10, 25, 26), (4, 3, 18, 19), (12, 11, 26, 27), (5, 4, 19, 20), (13, 12, 27, 28), (25, 24, 39, 40), (18, 17, 32, 33), (26, 25, 40, 41), (19, 18, 33, 34), (27, 26, 41, 42), (20, 19, 34, 35), (28, 27, 42, 43), (21, 20, 35, 36), (29, 28, 43, 44), (22, 21, 36, 37), (15, 210, 30), (256, 29, 44), (23, 22, 37, 38), (16, 15, 30, 31), (24, 23, 38, 39), (17, 16, 31, 32), (44, 43, 58, 59), (37, 36, 51, 52), (30, 210, 45), (256, 44, 59), (38, 37, 52, 53), (31, 30, 45, 46), (39, 38, 53, 54), (32, 31, 46, 47), (40, 39, 54, 55), (33, 32, 47, 48), (41, 40, 55, 56), (34, 33, 48, 49), (42, 41, 56, 57), (35, 34, 49, 50), (43, 42, 57, 58), (36, 35, 50, 51), (48, 47, 62, 63), (56, 55, 70, 71), (49, 48, 63, 64), (57, 56, 71, 72), (50, 49, 64, 65), (58, 57, 72, 73), (51, 50, 65, 66), (59, 58, 73, 74), (52, 51, 66, 67), (45, 210, 60), (256, 59, 74), (53, 52, 67, 68), (46, 45, 60, 61), (54, 53, 68, 69), (47, 46, 61, 62), (55, 54, 69, 70), (67, 66, 81, 82), (60, 210, 75), (256, 74, 89), (68, 67, 82, 83), (61, 60, 75, 76), (69, 68, 83, 84), (62, 61, 76, 77), (70, 69, 84, 85), (63, 62, 77, 78), (71, 70, 85, 86), (64, 63, 78, 79), (72, 71, 86, 87), (65, 64, 79, 80), (73, 72, 87, 88), (66, 65, 80, 81), (74, 73, 88, 89), (86, 85, 100, 101), (79, 78, 93, 94), (87, 86, 101, 102), (80, 79, 94, 95), (88, 87, 102, 103), (81, 80, 95, 96), (89, 88, 103, 104), (82, 81, 96, 97), (75, 210, 90), (256, 89, 104), (83, 82, 97, 98), (76, 75, 90, 91), (84, 83, 98, 99), (77, 76, 91, 92), (85, 84, 99, 100), (78, 77, 92, 93), (256, 104, 119), (98, 97, 112, 113), (91, 90, 105, 106), (99, 98, 113, 114), (92, 91, 106, 107), (100, 99, 114, 115), (93, 92, 107, 108), (101, 100, 115, 116), (94, 93, 108, 109), (102, 101, 116, 117), (95, 94, 109, 110), (103, 102, 117, 118), (96, 95, 110, 111), (104, 103, 118, 119), (97, 96, 111, 112), (90, 210, 105), (117, 116, 131, 132), (110, 109, 124, 125), (118, 117, 132, 133), (111, 110, 125, 126), (119, 118, 133, 134), (112, 111, 126, 127), (105, 210, 120), (256, 119, 134), (113, 112, 127, 128), (106, 105, 120, 121), (114, 113, 128, 129), (107, 106, 121, 122), (115, 114, 129, 130), (108, 107, 122, 123), (116, 115, 130, 131), (109, 108, 123, 124), (121, 120, 135, 136), (129, 128, 143, 144), (122, 121, 136, 137), (130, 129, 144, 145), (123, 122, 137, 138), (131, 130, 145, 146), (124, 123, 138, 139), (132, 131, 146, 147), (125, 124, 139, 140), (133, 132, 147, 148), (126, 125, 140, 141), (134, 133, 148, 149), (127, 126, 141, 142), (120, 210, 135), (256, 134, 149), (128, 127, 142, 143), (140, 139, 154, 155), (148, 147, 162, 163), (141, 140, 155, 156), (149, 148, 163, 164), (142, 141, 156, 157), (135, 210, 150), (256, 149, 164), (143, 142, 157, 158), (136, 135, 150, 151), (144, 143, 158, 159), (137, 136, 151, 152), (145, 144, 159, 160), (138, 137, 152, 153), (146, 145, 160, 161), (139, 138, 153, 154), (147, 146, 161, 162), (159, 158, 173, 174), (152, 151, 166, 167), (160, 159, 174, 175), (153, 152, 167, 168), (161, 160, 175, 176), (154, 153, 168, 169), (162, 161, 176, 177), (155, 154, 169, 170), (163, 162, 177, 178), (156, 155, 170, 171), (164, 163, 178, 179), (157, 156, 171, 172), (150, 210, 165), (256, 164, 179), (158, 157, 172, 173), (151, 150, 165, 166), (178, 177, 192, 193), (171, 170, 185, 186), (179, 178, 193, 194), (172, 171, 186, 187), (165, 210, 180), (256, 179, 194), (173, 172, 187, 188), (166, 165, 180, 181), (174, 173, 188, 189), (167, 166, 181, 182), (175, 174, 189, 190), (168, 167, 182, 183), (176, 175, 190, 191), (169, 168, 183, 184), (177, 176, 191, 192), (170, 169, 184, 185), (182, 181, 196, 197), (190, 189, 204, 205), (183, 182, 197, 198), (191, 190, 205, 206), (184, 183, 198, 199), (192, 191, 206, 207), (185, 184, 199, 200), (193, 192, 207, 208), (186, 185, 200, 201), (194, 193, 208, 209), (187, 186, 201, 202), (180, 210, 195), (256, 194, 209), (188, 187, 202, 203), (181, 180, 195, 196), (189, 188, 203, 204), (201, 200, 216, 217), (209, 208, 224, 225), (202, 201, 217, 218), (195, 210, 211), (256, 209, 225), (203, 202, 218, 219), (196, 195, 211, 212), (204, 203, 219, 220), (197, 196, 212, 213), (205, 204, 220, 221), (198, 197, 213, 214), (206, 205, 221, 222), (199, 198, 214, 215), (207, 206, 222, 223), (200, 199, 215, 216), (208, 207, 223, 224), (221, 220, 235, 236), (214, 213, 228, 229), (222, 221, 236, 237), (215, 214, 229, 230), (223, 222, 237, 238), (216, 215, 230, 231), (224, 223, 238, 239), (217, 216, 231, 232), (225, 224, 239, 240), (218, 217, 232, 233), (211, 210, 226), (256, 225, 240), (219, 218, 233, 234), (212, 211, 226, 227), (220, 219, 234, 235), (213, 212, 227, 228), (240, 239, 254, 255), (233, 232, 247, 248), (226, 210, 241), (256, 240, 255), (234, 233, 248, 249), (227, 226, 241, 242), (235, 234, 249, 250), (228, 227, 242, 243), (236, 235, 250, 251), (229, 228, 243, 244), (237, 236, 251, 252), (230, 229, 244, 245), (238, 237, 252, 253), (231, 230, 245, 246), (239, 238, 253, 254), (232, 231, 246, 247)])
me_sphere.polygons.foreach_set('use_smooth', [True] * 256)
_uv = me_sphere.uv_layers.new(name='UVMap')
_uv.uv.foreach_set('vector', [1.0, 0.5625, 1.0, 0.625, 0.9375, 0.625, 0.9375, 0.5625, 1.0, 0.0625, 1.0, 0.125, 0.9375, 0.125, 0.9375, 0.0625, 1.0, 0.5, 1.0, 0.5625, 0.9375, 0.5625, 0.9375, 0.5, 1.0, 0.9375, 0.9687, 1.0, 0.9375, 0.9375, 0.9687, 0.0, 1.0, 0.0625, 0.9375, 0.0625, 1.0, 0.4375, 1.0, 0.5, 0.9375, 0.5, 0.9375, 0.4375, 1.0, 0.875, 1.0, 0.9375, 0.9375, 0.9375, 0.9375, 0.875, 1.0, 0.375, 1.0, 0.4375, 0.9375, 0.4375, 0.9375, 0.375, 1.0, 0.8125, 1.0, 0.875, 0.9375, 0.875, 0.9375, 0.8125, 1.0, 0.3125, 1.0, 0.375, 0.9375, 0.375, 0.9375, 0.3125, 1.0, 0.75, 1.0, 0.8125, 0.9375, 0.8125, 0.9375, 0.75, 1.0, 0.25, 1.0, 0.3125, 0.9375, 0.3125, 0.9375, 0.25, 1.0, 0.6875, 1.0, 0.75, 0.9375, 0.75, 0.9375, 0.6875, 1.0, 0.1875, 1.0, 0.25, 0.9375, 0.25, 0.9375, 0.1875, 1.0, 0.625, 1.0, 0.6875, 0.9375, 0.6875, 0.9375, 0.625, 1.0, 0.125, 1.0, 0.1875, 0.9375, 0.1875, 0.9375, 0.125, 0.9375, 0.3125, 0.9375, 0.375, 0.875, 0.375, 0.875, 0.3125, 0.9375, 0.75, 0.9375, 0.8125, 0.875, 0.8125, 0.875, 0.75, 0.9375, 0.25, 0.9375, 0.3125, 0.875, 0.3125, 0.875, 0.25, 0.9375, 0.6875, 0.9375, 0.75, 0.875, 0.75, 0.875, 0.6875, 0.9375, 0.1875, 0.9375, 0.25, 0.875, 0.25, 0.875, 0.1875, 0.9375, 0.625, 0.9375, 0.6875, 0.875, 0.6875, 0.875, 0.625, 0.9375, 0.125, 0.9375, 0.1875, 0.875, 0.1875, 0.875, 0.125, 0.9375, 0.5625, 0.9375, 0.625, 0.875, 0.625, 0.875, 0.5625, 0.9375, 0.0625, 0.9375, 0.125, 0.875, 0.125, 0.875, 0.0625, 0.9375, 0.5, 0.9375, 0.5625, 0.875, 0.5625, 0.875, 0.5, 0.9375, 0.9375, 0.9062, 1.0, 0.875, 0.9375, 0.9062, 0.0, 0.9375, 0.0625, 0.875, 0.0625, 0.9375, 0.4375, 0.9375, 0.5, 0.875, 0.5, 0.875, 0.4375, 0.9375, 0.875, 0.9375, 0.9375, 0.875, 0.9375, 0.875, 0.875, 0.9375, 0.375, 0.9375, 0.4375, 0.875, 0.4375, 0.875, 0.375, 0.9375, 0.8125, 0.9375, 0.875, 0.875, 0.875, 0.875, 0.8125, 0.875, 0.0625, 0.875, 0.125, 0.8125, 0.125, 0.8125, 0.0625, 0.875, 0.5, 0.875, 0.5625, 0.8125, 0.5625, 0.8125, 0.5, 0.875, 0.9375, 0.8437, 1.0, 0.8125, 0.9375, 0.8437, 0.0, 0.875, 0.0625, 0.8125, 0.0625, 0.875, 0.4375, 0.875, 0.5, 0.8125, 0.5, 0.8125, 0.4375, 0.875, 0.875, 0.875, 0.9375, 0.8125, 0.9375, 0.8125, 0.875, 0.875, 0.375, 0.875, 0.4375, 0.8125, 0.4375, 0.8125, 0.375, 0.875, 0.8125, 0.875, 0.875, 0.8125, 0.875, 0.8125, 0.8125, 0.875, 0.3125, 0.875, 0.375, 0.8125, 0.375, 0.8125, 0.3125, 0.875, 0.75, 0.875, 0.8125, 0.8125, 0.8125, 0.8125, 0.75, 0.875, 0.25, 0.875, 0.3125, 0.8125, 0.3125, 0.8125, 0.25, 0.875, 0.6875, 0.875, 0.75, 0.8125, 0.75, 0.8125, 0.6875, 0.875, 0.1875, 0.875, 0.25, 0.8125, 0.25, 0.8125, 0.1875, 0.875, 0.625, 0.875, 0.6875, 0.8125, 0.6875, 0.8125, 0.625, 0.875, 0.125, 0.875, 0.1875, 0.8125, 0.1875, 0.8125, 0.125, 0.875, 0.5625, 0.875, 0.625, 0.8125, 0.625, 0.8125, 0.5625, 0.8125, 0.75, 0.8125, 0.8125, 0.75, 0.8125, 0.75, 0.75, 0.8125, 0.25, 0.8125, 0.3125, 0.75, 0.3125, 0.75, 0.25, 0.8125, 0.6875, 0.8125, 0.75, 0.75, 0.75, 0.75, 0.6875, 0.8125, 0.1875, 0.8125, 0.25, 0.75, 0.25, 0.75, 0.1875, 0.8125, 0.625, 0.8125, 0.6875, 0.75, 0.6875, 0.75, 0.625, 0.8125, 0.125, 0.8125, 0.1875, 0.75, 0.1875, 0.75, 0.125, 0.8125, 0.5625, 0.8125, 0.625, 0.75, 0.625, 0.75, 0.5625, 0.8125, 0.0625, 0.8125, 0.125, 0.75, 0.125, 0.75, 0.0625, 0.8125, 0.5, 0.8125, 0.5625, 0.75, 0.5625, 0.75, 0.5, 0.8125, 0.9375, 0.7812, 1.0, 0.75, 0.9375, 0.7812, 0.0, 0.8125, 0.0625, 0.75, 0.0625, 0.8125, 0.4375, 0.8125, 0.5, 0.75, 0.5, 0.75, 0.4375, 0.8125, 0.875, 0.8125, 0.9375, 0.75, 0.9375, 0.75, 0.875, 0.8125, 0.375, 0.8125, 0.4375, 0.75, 0.4375, 0.75, 0.375, 0.8125, 0.8125, 0.8125, 0.875, 0.75, 0.875, 0.75, 0.8125, 0.8125, 0.3125, 0.8125, 0.375, 0.75, 0.375, 0.75, 0.3125, 0.75, 0.5, 0.75, 0.5625, 0.6875, 0.5625, 0.6875, 0.5, 0.75, 0.9375, 0.7187, 1.0, 0.6875, 0.9375, 0.7187, 0.0, 0.75, 0.0625, 0.6875, 0.0625, 0.75, 0.4375, 0.75, 0.5, 0.6875, 0.5, 0.6875, 0.4375, 0.75, 0.875, 0.75, 0.9375, 0.6875, 0.9375, 0.6875, 0.875, 0.75, 0.375, 0.75, 0.4375, 0.6875, 0.4375, 0.6875, 0.375, 0.75, 0.8125, 0.75, 0.875, 0.6875, 0.875, 0.6875, 0.8125, 0.75, 0.3125, 0.75, 0.375, 0.6875, 0.375, 0.6875, 0.3125, 0.75, 0.75, 0.75, 0.8125, 0.6875, 0.8125, 0.6875, 0.75, 0.75, 0.25, 0.75, 0.3125, 0.6875, 0.3125, 0.6875, 0.25, 0.75, 0.6875, 0.75, 0.75, 0.6875, 0.75, 0.6875, 0.6875, 0.75, 0.1875, 0.75, 0.25, 0.6875, 0.25, 0.6875, 0.1875, 0.75, 0.625, 0.75, 0.6875, 0.6875, 0.6875, 0.6875, 0.625, 0.75, 0.125, 0.75, 0.1875, 0.6875, 0.1875, 0.6875, 0.125, 0.75, 0.5625, 0.75, 0.625, 0.6875, 0.625, 0.6875, 0.5625, 0.75, 0.0625, 0.75, 0.125, 0.6875, 0.125, 0.6875, 0.0625, 0.6875, 0.25, 0.6875, 0.3125, 0.625, 0.3125, 0.625, 0.25, 0.6875, 0.6875, 0.6875, 0.75, 0.625, 0.75, 0.625, 0.6875, 0.6875, 0.1875, 0.6875, 0.25, 0.625, 0.25, 0.625, 0.1875, 0.6875, 0.625, 0.6875, 0.6875, 0.625, 0.6875, 0.625, 0.625, 0.6875, 0.125, 0.6875, 0.1875, 0.625, 0.1875, 0.625, 0.125, 0.6875, 0.5625, 0.6875, 0.625, 0.625, 0.625, 0.625, 0.5625, 0.6875, 0.0625, 0.6875, 0.125, 0.625, 0.125, 0.625, 0.0625, 0.6875, 0.5, 0.6875, 0.5625, 0.625, 0.5625, 0.625, 0.5, 0.6875, 0.9375, 0.6562, 1.0, 0.625, 0.9375, 0.6562, 0.0, 0.6875, 0.0625, 0.625, 0.0625, 0.6875, 0.4375, 0.6875, 0.5, 0.625, 0.5, 0.625, 0.4375, 0.6875, 0.875, 0.6875, 0.9375, 0.625, 0.9375, 0.625, 0.875, 0.6875, 0.375, 0.6875, 0.4375, 0.625, 0.4375, 0.625, 0.375, 0.6875, 0.8125, 0.6875, 0.875, 0.625, 0.875, 0.625, 0.8125, 0.6875, 0.3125, 0.6875, 0.375, 0.625, 0.375, 0.625, 0.3125, 0.6875, 0.75, 0.6875, 0.8125, 0.625, 0.8125, 0.625, 0.75, 0.5938, 0.0, 0.625, 0.0625, 0.5625, 0.0625, 0.625, 0.4375, 0.625, 0.5, 0.5625, 0.5, 0.5625, 0.4375, 0.625, 0.875, 0.625, 0.9375, 0.5625, 0.9375, 0.5625, 0.875, 0.625, 0.375, 0.625, 0.4375, 0.5625, 0.4375, 0.5625, 0.375, 0.625, 0.8125, 0.625, 0.875, 0.5625, 0.875, 0.5625, 0.8125, 0.625, 0.3125, 0.625, 0.375, 0.5625, 0.375, 0.5625, 0.3125, 0.625, 0.75, 0.625, 0.8125, 0.5625, 0.8125, 0.5625, 0.75, 0.625, 0.25, 0.625, 0.3125, 0.5625, 0.3125, 0.5625, 0.25, 0.625, 0.6875, 0.625, 0.75, 0.5625, 0.75, 0.5625, 0.6875, 0.625, 0.1875, 0.625, 0.25, 0.5625, 0.25, 0.5625, 0.1875, 0.625, 0.625, 0.625, 0.6875, 0.5625, 0.6875, 0.5625, 0.625, 0.625, 0.125, 0.625, 0.1875, 0.5625, 0.1875, 0.5625, 0.125, 0.625, 0.5625, 0.625, 0.625, 0.5625, 0.625, 0.5625, 0.5625, 0.625, 0.0625, 0.625, 0.125, 0.5625, 0.125, 0.5625, 0.0625, 0.625, 0.5, 0.625, 0.5625, 0.5625, 0.5625, 0.5625, 0.5, 0.625, 0.9375, 0.5937, 1.0, 0.5625, 0.9375, 0.5625, 0.1875, 0.5625, 0.25, 0.5, 0.25, 0.5, 0.1875, 0.5625, 0.625, 0.5625, 0.6875, 0.5, 0.6875, 0.5, 0.625, 0.5625, 0.125, 0.5625, 0.1875, 0.5, 0.1875, 0.5, 0.125, 0.5625, 0.5625, 0.5625, 0.625, 0.5, 0.625, 0.5, 0.5625, 0.5625, 0.0625, 0.5625, 0.125, 0.5, 0.125, 0.5, 0.0625, 0.5625, 0.5, 0.5625, 0.5625, 0.5, 0.5625, 0.5, 0.5, 0.5625, 0.9375, 0.5312, 1.0, 0.5, 0.9375, 0.5312, 0.0, 0.5625, 0.0625, 0.5, 0.0625, 0.5625, 0.4375, 0.5625, 0.5, 0.5, 0.5, 0.5, 0.4375, 0.5625, 0.875, 0.5625, 0.9375, 0.5, 0.9375, 0.5, 0.875, 0.5625, 0.375, 0.5625, 0.4375, 0.5, 0.4375, 0.5, 0.375, 0.5625, 0.8125, 0.5625, 0.875, 0.5, 0.875, 0.5, 0.8125, 0.5625, 0.3125, 0.5625, 0.375, 0.5, 0.375, 0.5, 0.3125, 0.5625, 0.75, 0.5625, 0.8125, 0.5, 0.8125, 0.5, 0.75, 0.5625, 0.25, 0.5625, 0.3125, 0.5, 0.3125, 0.5, 0.25, 0.5625, 0.6875, 0.5625, 0.75, 0.5, 0.75, 0.5, 0.6875, 0.5, 0.875, 0.5, 0.9375, 0.4375, 0.9375, 0.4375, 0.875, 0.5, 0.375, 0.5, 0.4375, 0.4375, 0.4375, 0.4375, 0.375, 0.5, 0.8125, 0.5, 0.875, 0.4375, 0.875, 0.4375, 0.8125, 0.5, 0.3125, 0.5, 0.375, 0.4375, 0.375, 0.4375, 0.3125, 0.5, 0.75, 0.5, 0.8125, 0.4375, 0.8125, 0.4375, 0.75, 0.5, 0.25, 0.5, 0.3125, 0.4375, 0.3125, 0.4375, 0.25, 0.5, 0.6875, 0.5, 0.75, 0.4375, 0.75, 0.4375, 0.6875, 0.5, 0.1875, 0.5, 0.25, 0.4375, 0.25, 0.4375, 0.1875, 0.5, 0.625, 0.5, 0.6875, 0.4375, 0.6875, 0.4375, 0.625, 0.5, 0.125, 0.5, 0.1875, 0.4375, 0.1875, 0.4375, 0.125, 0.5, 0.5625, 0.5, 0.625, 0.4375, 0.625, 0.4375, 0.5625, 0.5, 0.0625, 0.5, 0.125, 0.4375, 0.125, 0.4375, 0.0625, 0.5, 0.5, 0.5, 0.5625, 0.4375, 0.5625, 0.4375, 0.5, 0.5, 0.9375, 0.4688, 1.0, 0.4375, 0.9375, 0.4688, 0.0, 0.5, 0.0625, 0.4375, 0.0625, 0.5, 0.4375, 0.5, 0.5, 0.4375, 0.5, 0.4375, 0.4375, 0.4375, 0.625, 0.4375, 0.6875, 0.375, 0.6875, 0.375, 0.625, 0.4375, 0.125, 0.4375, 0.1875, 0.375, 0.1875, 0.375, 0.125, 0.4375, 0.5625, 0.4375, 0.625, 0.375, 0.625, 0.375, 0.5625, 0.4375, 0.0625, 0.4375, 0.125, 0.375, 0.125, 0.375, 0.0625, 0.4375, 0.5, 0.4375, 0.5625, 0.375, 0.5625, 0.375, 0.5, 0.4375, 0.9375, 0.4063, 1.0, 0.375, 0.9375, 0.4063, 0.0, 0.4375, 0.0625, 0.375, 0.0625, 0.4375, 0.4375, 0.4375, 0.5, 0.375, 0.5, 0.375, 0.4375, 0.4375, 0.875, 0.4375, 0.9375, 0.375, 0.9375, 0.375, 0.875, 0.4375, 0.375, 0.4375, 0.4375, 0.375, 0.4375, 0.375, 0.375, 0.4375, 0.8125, 0.4375, 0.875, 0.375, 0.875, 0.375, 0.8125, 0.4375, 0.3125, 0.4375, 0.375, 0.375, 0.375, 0.375, 0.3125, 0.4375, 0.75, 0.4375, 0.8125, 0.375, 0.8125, 0.375, 0.75, 0.4375, 0.25, 0.4375, 0.3125, 0.375, 0.3125, 0.375, 0.25, 0.4375, 0.6875, 0.4375, 0.75, 0.375, 0.75, 0.375, 0.6875, 0.4375, 0.1875, 0.4375, 0.25, 0.375, 0.25, 0.375, 0.1875, 0.375, 0.375, 0.375, 0.4375, 0.3125, 0.4375, 0.3125, 0.375, 0.375, 0.8125, 0.375, 0.875, 0.3125, 0.875, 0.3125, 0.8125, 0.375, 0.3125, 0.375, 0.375, 0.3125, 0.375, 0.3125, 0.3125, 0.375, 0.75, 0.375, 0.8125, 0.3125, 0.8125, 0.3125, 0.75, 0.375, 0.25, 0.375, 0.3125, 0.3125, 0.3125, 0.3125, 0.25, 0.375, 0.6875, 0.375, 0.75, 0.3125, 0.75, 0.3125, 0.6875, 0.375, 0.1875, 0.375, 0.25, 0.3125, 0.25, 0.3125, 0.1875, 0.375, 0.625, 0.375, 0.6875, 0.3125, 0.6875, 0.3125, 0.625, 0.375, 0.125, 0.375, 0.1875, 0.3125, 0.1875, 0.3125, 0.125, 0.375, 0.5625, 0.375, 0.625, 0.3125, 0.625, 0.3125, 0.5625, 0.375, 0.0625, 0.375, 0.125, 0.3125, 0.125, 0.3125, 0.0625, 0.375, 0.5, 0.375, 0.5625, 0.3125, 0.5625, 0.3125, 0.5, 0.375, 0.9375, 0.3438, 1.0, 0.3125, 0.9375, 0.3438, 0.0, 0.375, 0.0625, 0.3125, 0.0625, 0.375, 0.4375, 0.375, 0.5, 0.3125, 0.5, 0.3125, 0.4375, 0.375, 0.875, 0.375, 0.9375, 0.3125, 0.9375, 0.3125, 0.875, 0.3125, 0.125, 0.3125, 0.1875, 0.25, 0.1875, 0.25, 0.125, 0.3125, 0.5625, 0.3125, 0.625, 0.25, 0.625, 0.25, 0.5625, 0.3125, 0.0625, 0.3125, 0.125, 0.25, 0.125, 0.25, 0.0625, 0.3125, 0.5, 0.3125, 0.5625, 0.25, 0.5625, 0.25, 0.5, 0.3125, 0.9375, 0.2813, 1.0, 0.25, 0.9375, 0.2813, 0.0, 0.3125, 0.0625, 0.25, 0.0625, 0.3125, 0.4375, 0.3125, 0.5, 0.25, 0.5, 0.25, 0.4375, 0.3125, 0.875, 0.3125, 0.9375, 0.25, 0.9375, 0.25, 0.875, 0.3125, 0.375, 0.3125, 0.4375, 0.25, 0.4375, 0.25, 0.375, 0.3125, 0.8125, 0.3125, 0.875, 0.25, 0.875, 0.25, 0.8125, 0.3125, 0.3125, 0.3125, 0.375, 0.25, 0.375, 0.25, 0.3125, 0.3125, 0.75, 0.3125, 0.8125, 0.25, 0.8125, 0.25, 0.75, 0.3125, 0.25, 0.3125, 0.3125, 0.25, 0.3125, 0.25, 0.25, 0.3125, 0.6875, 0.3125, 0.75, 0.25, 0.75, 0.25, 0.6875, 0.3125, 0.1875, 0.3125, 0.25, 0.25, 0.25, 0.25, 0.1875, 0.3125, 0.625, 0.3125, 0.6875, 0.25, 0.6875, 0.25, 0.625, 0.25, 0.8125, 0.25, 0.875, 0.1875, 0.875, 0.1875, 0.8125, 0.25, 0.3125, 0.25, 0.375, 0.1875, 0.375, 0.1875, 0.3125, 0.25, 0.75, 0.25, 0.8125, 0.1875, 0.8125, 0.1875, 0.75, 0.25, 0.25, 0.25, 0.3125, 0.1875, 0.3125, 0.1875, 0.25, 0.25, 0.6875, 0.25, 0.75, 0.1875, 0.75, 0.1875, 0.6875, 0.25, 0.1875, 0.25, 0.25, 0.1875, 0.25, 0.1875, 0.1875, 0.25, 0.625, 0.25, 0.6875, 0.1875, 0.6875, 0.1875, 0.625, 0.25, 0.125, 0.25, 0.1875, 0.1875, 0.1875, 0.1875, 0.125, 0.25, 0.5625, 0.25, 0.625, 0.1875, 0.625, 0.1875, 0.5625, 0.25, 0.0625, 0.25, 0.125, 0.1875, 0.125, 0.1875, 0.0625, 0.25, 0.5, 0.25, 0.5625, 0.1875, 0.5625, 0.1875, 0.5, 0.25, 0.9375, 0.2188, 1.0, 0.1875, 0.9375, 0.2188, 0.0, 0.25, 0.0625, 0.1875, 0.0625, 0.25, 0.4375, 0.25, 0.5, 0.1875, 0.5, 0.1875, 0.4375, 0.25, 0.875, 0.25, 0.9375, 0.1875, 0.9375, 0.1875, 0.875, 0.25, 0.375, 0.25, 0.4375, 0.1875, 0.4375, 0.1875, 0.375, 0.1875, 0.5625, 0.1875, 0.625, 0.125, 0.625, 0.125, 0.5625, 0.1875, 0.0625, 0.1875, 0.125, 0.125, 0.125, 0.125, 0.0625, 0.1875, 0.5, 0.1875, 0.5625, 0.125, 0.5625, 0.125, 0.5, 0.1875, 0.9375, 0.1563, 1.0, 0.125, 0.9375, 0.1563, 0.0, 0.1875, 0.0625, 0.125, 0.0625, 0.1875, 0.4375, 0.1875, 0.5, 0.125, 0.5, 0.125, 0.4375, 0.1875, 0.875, 0.1875, 0.9375, 0.125, 0.9375, 0.125, 0.875, 0.1875, 0.375, 0.1875, 0.4375, 0.125, 0.4375, 0.125, 0.375, 0.1875, 0.8125, 0.1875, 0.875, 0.125, 0.875, 0.125, 0.8125, 0.1875, 0.3125, 0.1875, 0.375, 0.125, 0.375, 0.125, 0.3125, 0.1875, 0.75, 0.1875, 0.8125, 0.125, 0.8125, 0.125, 0.75, 0.1875, 0.25, 0.1875, 0.3125, 0.125, 0.3125, 0.125, 0.25, 0.1875, 0.6875, 0.1875, 0.75, 0.125, 0.75, 0.125, 0.6875, 0.1875, 0.1875, 0.1875, 0.25, 0.125, 0.25, 0.125, 0.1875, 0.1875, 0.625, 0.1875, 0.6875, 0.125, 0.6875, 0.125, 0.625, 0.1875, 0.125, 0.1875, 0.1875, 0.125, 0.1875, 0.125, 0.125, 0.125, 0.3125, 0.125, 0.375, 0.0625, 0.375, 0.0625, 0.3125, 0.125, 0.75, 0.125, 0.8125, 0.0625, 0.8125, 0.0625, 0.75, 0.125, 0.25, 0.125, 0.3125, 0.0625, 0.3125, 0.0625, 0.25, 0.125, 0.6875, 0.125, 0.75, 0.0625, 0.75, 0.0625, 0.6875, 0.125, 0.1875, 0.125, 0.25, 0.0625, 0.25, 0.0625, 0.1875, 0.125, 0.625, 0.125, 0.6875, 0.0625, 0.6875, 0.0625, 0.625, 0.125, 0.125, 0.125, 0.1875, 0.0625, 0.1875, 0.0625, 0.125, 0.125, 0.5625, 0.125, 0.625, 0.0625, 0.625, 0.0625, 0.5625, 0.125, 0.0625, 0.125, 0.125, 0.0625, 0.125, 0.0625, 0.0625, 0.125, 0.5, 0.125, 0.5625, 0.0625, 0.5625, 0.0625, 0.5, 0.125, 0.9375, 0.09375, 1.0, 0.0625, 0.9375, 0.09375, 0.0, 0.125, 0.0625, 0.0625, 0.0625, 0.125, 0.4375, 0.125, 0.5, 0.0625, 0.5, 0.0625, 0.4375, 0.125, 0.875, 0.125, 0.9375, 0.0625, 0.9375, 0.0625, 0.875, 0.125, 0.375, 0.125, 0.4375, 0.0625, 0.4375, 0.0625, 0.375, 0.125, 0.8125, 0.125, 0.875, 0.0625, 0.875, 0.0625, 0.8125, 0.0625, 0.0625, 0.0625, 0.125, 5.96e-08, 0.125, 1.788e-07, 0.0625, 0.0625, 0.5, 0.0625, 0.5625, 0.0, 0.5625, 0.0, 0.5, 0.0625, 0.9375, 0.03125, 1.0, 1.788e-07, 0.9375, 0.03125, 0.0, 0.0625, 0.0625, 1.788e-07, 0.0625, 0.0625, 0.4375, 0.0625, 0.5, 0.0, 0.5, 0.0, 0.4375, 0.0625, 0.875, 0.0625, 0.9375, 1.788e-07, 0.9375, 5.96e-08, 0.875, 0.0625, 0.375, 0.0625, 0.4375, 0.0, 0.4375, 0.0, 0.375, 0.0625, 0.8125, 0.0625, 0.875, 5.96e-08, 0.875, 0.0, 0.8125, 0.0625, 0.3125, 0.0625, 0.375, 0.0, 0.375, 5.96e-08, 0.3125, 0.0625, 0.75, 0.0625, 0.8125, 0.0, 0.8125, 5.96e-08, 0.75, 0.0625, 0.25, 0.0625, 0.3125, 5.96e-08, 0.3125, 5.96e-08, 0.25, 0.0625, 0.6875, 0.0625, 0.75, 5.96e-08, 0.75, 5.96e-08, 0.6875, 0.0625, 0.1875, 0.0625, 0.25, 5.96e-08, 0.25, 0.0, 0.1875, 0.0625, 0.625, 0.0625, 0.6875, 5.96e-08, 0.6875, 0.0, 0.625, 0.0625, 0.125, 0.0625, 0.1875, 0.0, 0.1875, 5.96e-08, 0.125, 0.0625, 0.5625, 0.0625, 0.625, 0.0, 0.625, 0.0, 0.5625])
me_sphere.use_remesh_fix_poles = True
me_sphere.use_remesh_preserve_attributes = False
me_sphere.update()
me_outerrim = bpy.data.meshes.new('OuterRim')
me_outerrim.from_pydata([(1.468, -0.04802, 0.2431), (1.49, -0.04825, -5.787e-08), (1.468, -0.04802, -0.2431), (1.442, -0.2869, 0.2433), (1.464, -0.2911, -5.676e-08), (1.442, -0.2869, -0.2433), (1.359, -0.5628, 0.2433), (1.379, -0.571, -5.676e-08), (1.359, -0.5628, -0.2433), (1.223, -0.817, 0.2433), (1.241, -0.829, -5.794e-08), (1.223, -0.817, -0.2433), (1.04, -1.04, 0.2433), (1.055, -1.055, -5.913e-08), (1.04, -1.04, -0.2433), (0.817, -1.223, 0.2433), (0.829, -1.241, -6.031e-08), (0.817, -1.223, -0.2433), (0.5628, -1.359, 0.2433), (0.571, -1.379, -5.913e-08), (0.5628, -1.359, -0.2433), (0.2869, -1.442, 0.2433), (0.2911, -1.464, -5.794e-08), (0.2869, -1.442, -0.2433), (-1.959e-07, -1.471, 0.2433), (-4.499e-07, -1.492, -5.794e-08), (-1.983e-07, -1.471, -0.2433), (-0.2869, -1.442, 0.2433), (-0.2911, -1.464, -5.794e-08), (-0.2869, -1.442, -0.2433), (-0.5628, -1.359, 0.2433), (-0.571, -1.379, -5.676e-08), (-0.5628, -1.359, -0.2433), (-0.817, -1.223, 0.2433), (-0.829, -1.241, -5.913e-08), (-0.817, -1.223, -0.2433), (-1.04, -1.04, 0.2433), (-1.055, -1.055, -5.676e-08), (-1.04, -1.04, -0.2433), (-1.223, -0.817, 0.2433), (-1.241, -0.829, -5.676e-08), (-1.223, -0.817, -0.2433), (-1.359, -0.5628, 0.2433), (-1.379, -0.571, -5.794e-08), (-1.359, -0.5628, -0.2433), (-1.442, -0.2869, 0.2433), (-1.464, -0.2911, -6.031e-08), (-1.442, -0.2869, -0.2433), (-1.468, -0.04802, 0.2431), (-1.49, -0.04825, -5.787e-08), (-1.468, -0.04802, -0.2431)], [], [(1, 0, 3, 4), (2, 1, 4, 5), (4, 3, 6, 7), (5, 4, 7, 8), (7, 6, 9, 10), (8, 7, 10, 11), (10, 9, 12, 13), (11, 10, 13, 14), (13, 12, 15, 16), (14, 13, 16, 17), (16, 15, 18, 19), (17, 16, 19, 20), (19, 18, 21, 22), (20, 19, 22, 23), (22, 21, 24, 25), (23, 22, 25, 26), (26, 25, 28, 29), (25, 24, 27, 28), (28, 27, 30, 31), (29, 28, 31, 32), (32, 31, 34, 35), (31, 30, 33, 34), (34, 33, 36, 37), (35, 34, 37, 38), (37, 36, 39, 40), (38, 37, 40, 41), (40, 39, 42, 43), (41, 40, 43, 44), (43, 42, 45, 46), (44, 43, 46, 47), (46, 45, 48, 49), (47, 46, 49, 50)])
me_outerrim.polygons.foreach_set('use_smooth', [True] * 32)
_uv = me_outerrim.uv_layers.new(name='UVMap')
_uv.uv.foreach_set('vector', [1.0, 0.5, 1.0, 1.0, 0.9375, 1.0, 0.9375, 0.5, 1.0, 0.0, 1.0, 0.5, 0.9375, 0.5, 0.9375, 0.0, 0.9375, 0.5, 0.9375, 1.0, 0.875, 1.0, 0.875, 0.5, 0.9375, 0.0, 0.9375, 0.5, 0.875, 0.5, 0.875, 0.0, 0.875, 0.5, 0.875, 1.0, 0.8125, 1.0, 0.8125, 0.5, 0.875, 0.0, 0.875, 0.5, 0.8125, 0.5, 0.8125, 0.0, 0.8125, 0.5, 0.8125, 1.0, 0.75, 1.0, 0.75, 0.5, 0.8125, 0.0, 0.8125, 0.5, 0.75, 0.5, 0.75, 0.0, 0.75, 0.5, 0.75, 1.0, 0.6875, 1.0, 0.6875, 0.5, 0.75, 0.0, 0.75, 0.5, 0.6875, 0.5, 0.6875, 0.0, 0.6875, 0.5, 0.6875, 1.0, 0.625, 1.0, 0.625, 0.5, 0.6875, 0.0, 0.6875, 0.5, 0.625, 0.5, 0.625, 0.0, 0.625, 0.5, 0.625, 1.0, 0.5625, 1.0, 0.5625, 0.5, 0.625, 0.0, 0.625, 0.5, 0.5625, 0.5, 0.5625, 0.0, 0.5625, 0.5, 0.5625, 1.0, 0.5, 1.0, 0.5, 0.5, 0.5625, 0.0, 0.5625, 0.5, 0.5, 0.5, 0.5, 0.0, 0.5, 0.0, 0.5, 0.5, 0.4375, 0.5, 0.4375, 0.0, 0.5, 0.5, 0.5, 1.0, 0.4375, 1.0, 0.4375, 0.5, 0.4375, 0.5, 0.4375, 1.0, 0.375, 1.0, 0.375, 0.5, 0.4375, 0.0, 0.4375, 0.5, 0.375, 0.5, 0.375, 0.0, 0.375, 0.0, 0.375, 0.5, 0.3125, 0.5, 0.3125, 0.0, 0.375, 0.5, 0.375, 1.0, 0.3125, 1.0, 0.3125, 0.5, 0.3125, 0.5, 0.3125, 1.0, 0.25, 1.0, 0.25, 0.5, 0.3125, 0.0, 0.3125, 0.5, 0.25, 0.5, 0.25, 0.0, 0.25, 0.5, 0.25, 1.0, 0.1875, 1.0, 0.1875, 0.5, 0.25, 0.0, 0.25, 0.5, 0.1875, 0.5, 0.1875, 0.0, 0.1875, 0.5, 0.1875, 1.0, 0.125, 1.0, 0.125, 0.5, 0.1875, 0.0, 0.1875, 0.5, 0.125, 0.5, 0.125, 0.0, 0.125, 0.5, 0.125, 1.0, 0.0625, 1.0, 0.0625, 0.5, 0.125, 0.0, 0.125, 0.5, 0.0625, 0.5, 0.0625, 0.0, 0.0625, 0.5, 0.0625, 1.0, 0.0, 1.0, 0.0, 0.5, 0.0625, 0.0, 0.0625, 0.5, 0.0, 0.5, 0.0, 0.0])
me_outerrim.use_remesh_fix_poles = True
me_outerrim.use_remesh_preserve_attributes = False
me_outerrim.update()
me_circle_001 = bpy.data.meshes.new('Circle.001')
me_circle_001.from_pydata([(-1.711e-08, -1.689e-07, 1.548), (-0.3021, -7.659e-08, 1.519), (-0.5925, -7.659e-08, 1.431), (-0.8602, -7.659e-08, 1.287), (-1.095, -7.659e-08, 1.095), (-1.287, -7.659e-08, 0.8602), (-1.431, -3.044e-08, 0.5925), (-1.519, -3.044e-08, 0.3021), (-1.548, -2.467e-08, -1.709e-08), (-1.519, -7.368e-09, -0.3021), (-1.431, 1.571e-08, -0.5925), (-1.287, 1.571e-08, -0.8602), (-1.095, 1.571e-08, -1.095), (-0.8602, 1.571e-08, -1.287), (-0.5925, 1.571e-08, -1.431), (-0.3021, 1.571e-08, -1.519), (1.183e-07, 1.571e-08, -1.548), (0.3021, 1.571e-08, -1.519), (0.5925, 1.571e-08, -1.431), (0.8602, 1.571e-08, -1.287), (1.095, 1.571e-08, -1.095), (1.287, 1.571e-08, -0.8602), (1.431, 1.571e-08, -0.5925), (1.519, -7.368e-09, -0.3021), (1.548, -2.467e-08, 6.906e-08), (1.519, -3.044e-08, 0.3021), (1.431, -3.044e-08, 0.5925), (1.287, -7.659e-08, 0.8602), (1.095, -7.659e-08, 1.095), (0.8602, -7.659e-08, 1.287), (0.5925, -7.659e-08, 1.431), (0.3021, -7.659e-08, 1.519), (-2.01e-08, -8.875e-08, 0.6637), (-0.1295, -4.919e-08, 0.651), (-0.254, -4.919e-08, 0.6132), (-0.3688, -4.919e-08, 0.5519), (-0.4693, -4.919e-08, 0.4693), (-0.5519, -4.919e-08, 0.3688), (-0.6132, -2.941e-08, 0.254), (-0.651, -2.941e-08, 0.1295), (-0.6637, -2.694e-08, -1.797e-08), (-0.651, -1.952e-08, -0.1295), (-0.6132, -9.63e-09, -0.254), (-0.5519, -9.63e-09, -0.3688), (-0.4693, -9.63e-09, -0.4693), (-0.3688, -9.63e-09, -0.5519), (-0.254, -9.63e-09, -0.6132), (-0.1295, -9.63e-09, -0.651), (3.792e-08, -9.63e-09, -0.6637), (0.1295, -9.63e-09, -0.651), (0.254, -9.63e-09, -0.6132), (0.3688, -9.63e-09, -0.5519), (0.4693, -9.63e-09, -0.4693), (0.5519, -9.63e-09, -0.3688), (0.6132, -9.63e-09, -0.254), (0.651, -1.952e-08, -0.1295), (0.6637, -2.694e-08, 1.896e-08), (0.651, -2.941e-08, 0.1295), (0.6132, -2.941e-08, 0.254), (0.5519, -4.919e-08, 0.3688), (0.4693, -4.919e-08, 0.4693), (0.3688, -4.919e-08, 0.5519), (0.254, -4.919e-08, 0.6132), (0.1295, -4.919e-08, 0.651), (1.158, -3.01e-08, 0.4797), (0.8857, -2.975e-08, 0.3669), (0.7971, -5.832e-08, 0.5326), (1.042, -6.746e-08, 0.6964), (-0.6964, 7.26e-09, -1.042), (-0.5326, -1.185e-09, -0.7971), (-0.3669, -1.185e-09, -0.8857), (-0.4797, 7.26e-09, -1.158), (-1.811e-08, -1.422e-07, 1.254), (-1.911e-08, -1.155e-07, 0.9586), (-0.187, -5.832e-08, 0.9402), (-0.2445, -6.746e-08, 1.229), (0.6779, -5.832e-08, 0.6779), (0.8864, -6.746e-08, 0.8864), (-0.187, -1.185e-09, -0.9402), (-0.2445, 7.26e-09, -1.229), (-0.3669, -5.832e-08, 0.8857), (-0.4797, -6.746e-08, 1.158), (0.5326, -5.832e-08, 0.7971), (0.6964, -6.746e-08, 1.042), (6.47e-08, -1.185e-09, -0.9586), (9.148e-08, 7.26e-09, -1.254), (-0.5326, -5.832e-08, 0.7971), (-0.6964, -6.746e-08, 1.042), (0.3669, -5.832e-08, 0.8857), (0.4797, -6.746e-08, 1.158), (0.187, -1.185e-09, -0.9402), (0.2445, 7.26e-09, -1.229), (-0.6779, -5.832e-08, 0.6779), (-0.8864, -6.746e-08, 0.8864), (0.187, -5.832e-08, 0.9402), (0.2445, -6.746e-08, 1.229), (0.3669, -1.185e-09, -0.8857), (0.4797, 7.26e-09, -1.158), (-0.7971, -5.832e-08, 0.5326), (-1.042, -6.746e-08, 0.6964), (0.5326, -1.185e-09, -0.7971), (0.6964, 7.26e-09, -1.042), (-0.8857, -2.975e-08, 0.3669), (-1.158, -3.01e-08, 0.4797), (0.6779, -1.185e-09, -0.6779), (0.8864, 7.26e-09, -0.8864), (-0.9402, -2.975e-08, 0.187), (-1.229, -3.01e-08, 0.2445), (0.7971, -1.185e-09, -0.5326), (1.042, 7.26e-09, -0.6964), (-0.9586, -2.618e-08, -1.768e-08), (-1.254, -2.543e-08, -1.738e-08), (0.8857, -1.185e-09, -0.3669), (1.158, 7.26e-09, -0.4797), (-0.9402, -1.547e-08, -0.187), (-1.229, -1.142e-08, -0.2445), (0.9402, -1.547e-08, -0.187), (1.229, -1.142e-08, -0.2445), (-0.8857, -1.185e-09, -0.3669), (-1.158, 7.26e-09, -0.4797), (0.9586, -2.618e-08, 3.566e-08), (1.254, -2.543e-08, 5.236e-08), (-0.7971, -1.185e-09, -0.5326), (-1.042, 7.26e-09, -0.6964), (0.9402, -2.975e-08, 0.187), (1.229, -3.01e-08, 0.2445), (-0.6779, -1.185e-09, -0.6779), (-0.8864, 7.26e-09, -0.8864)], [], [(66, 65, 58, 59), (70, 69, 45, 46), (74, 73, 32, 33), (76, 66, 59, 60), (78, 70, 46, 47), (80, 74, 33, 34), (82, 76, 60, 61), (84, 78, 47, 48), (86, 80, 34, 35), (88, 82, 61, 62), (90, 84, 48, 49), (92, 86, 35, 36), (94, 88, 62, 63), (96, 90, 49, 50), (98, 92, 36, 37), (73, 94, 63, 32), (100, 96, 50, 51), (102, 98, 37, 38), (104, 100, 51, 52), (106, 102, 38, 39), (108, 104, 52, 53), (110, 106, 39, 40), (112, 108, 53, 54), (114, 110, 40, 41), (116, 112, 54, 55), (118, 114, 41, 42), (120, 116, 55, 56), (122, 118, 42, 43), (124, 120, 56, 57), (126, 122, 43, 44), (65, 124, 57, 58), (69, 126, 44, 45), (13, 12, 127, 68), (68, 127, 126, 69), (26, 25, 125, 64), (64, 125, 124, 65), (12, 11, 123, 127), (127, 123, 122, 126), (25, 24, 121, 125), (125, 121, 120, 124), (11, 10, 119, 123), (123, 119, 118, 122), (24, 23, 117, 121), (121, 117, 116, 120), (10, 9, 115, 119), (119, 115, 114, 118), (23, 22, 113, 117), (117, 113, 112, 116), (9, 8, 111, 115), (115, 111, 110, 114), (22, 21, 109, 113), (113, 109, 108, 112), (8, 7, 107, 111), (111, 107, 106, 110), (21, 20, 105, 109), (109, 105, 104, 108), (7, 6, 103, 107), (107, 103, 102, 106), (20, 19, 101, 105), (105, 101, 100, 104), (6, 5, 99, 103), (103, 99, 98, 102), (19, 18, 97, 101), (101, 97, 96, 100), (0, 31, 95, 72), (72, 95, 94, 73), (5, 4, 93, 99), (99, 93, 92, 98), (18, 17, 91, 97), (97, 91, 90, 96), (31, 30, 89, 95), (95, 89, 88, 94), (4, 3, 87, 93), (93, 87, 86, 92), (17, 16, 85, 91), (91, 85, 84, 90), (30, 29, 83, 89), (89, 83, 82, 88), (3, 2, 81, 87), (87, 81, 80, 86), (16, 15, 79, 85), (85, 79, 78, 84), (29, 28, 77, 83), (83, 77, 76, 82), (2, 1, 75, 81), (81, 75, 74, 80), (15, 14, 71, 79), (79, 71, 70, 78), (28, 27, 67, 77), (77, 67, 66, 76), (1, 0, 72, 75), (75, 72, 73, 74), (14, 13, 68, 71), (71, 68, 69, 70), (27, 26, 64, 67), (67, 64, 65, 66)])
me_circle_001.polygons.foreach_set('use_smooth', [True] * 96)
_uv = me_circle_001.uv_layers.new(name='UVMap')
_uv.uv.foreach_set('vector', [0.1875, 0.6667, 0.1563, 0.6667, 0.1563, 1.0, 0.1875, 1.0, 0.7812, 0.6667, 0.75, 0.6667, 0.75, 1.0, 0.7812, 1.0, 0.375, 0.6667, 0.3438, 0.6667, 0.3438, 1.0, 0.375, 1.0, 0.2188, 0.6667, 0.1875, 0.6667, 0.1875, 1.0, 0.2188, 1.0, 0.8125, 0.6667, 0.7812, 0.6667, 0.7812, 1.0, 0.8125, 1.0, 0.4063, 0.6667, 0.375, 0.6667, 0.375, 1.0, 0.4063, 1.0, 0.25, 0.6667, 0.2188, 0.6667, 0.2188, 1.0, 0.25, 1.0, 0.8438, 0.6667, 0.8125, 0.6667, 0.8125, 1.0, 0.8438, 1.0, 0.4375, 0.6667, 0.4063, 0.6667, 0.4063, 1.0, 0.4375, 1.0, 0.2813, 0.6667, 0.25, 0.6667, 0.25, 1.0, 0.2813, 1.0, 0.875, 0.6667, 0.8438, 0.6667, 0.8438, 1.0, 0.875, 1.0, 0.4688, 0.6667, 0.4375, 0.6667, 0.4375, 1.0, 0.4688, 1.0, 0.3125, 0.6667, 0.2813, 0.6667, 0.2813, 1.0, 0.3125, 1.0, 0.9062, 0.6667, 0.875, 0.6667, 0.875, 1.0, 0.9062, 1.0, 0.5, 0.6667, 0.4688, 0.6667, 0.4688, 1.0, 0.5, 1.0, 0.3438, 0.6667, 0.3125, 0.6667, 0.3125, 1.0, 0.3438, 1.0, 0.9375, 0.6667, 0.9062, 0.6667, 0.9062, 1.0, 0.9375, 1.0, 0.5312, 0.6667, 0.5, 0.6667, 0.5, 1.0, 0.5312, 1.0, 0.9688, 0.6667, 0.9375, 0.6667, 0.9375, 1.0, 0.9688, 1.0, 0.5625, 0.6667, 0.5312, 0.6667, 0.5312, 1.0, 0.5625, 1.0, 1.0, 0.6667, 0.9688, 0.6667, 0.9688, 1.0, 1.0, 1.0, 0.5938, 0.6667, 0.5625, 0.6667, 0.5625, 1.0, 0.5938, 1.0, 0.03125, 0.6667, 9.093e-09, 0.6667, 9.093e-09, 1.0, 0.03125, 1.0, 0.625, 0.6667, 0.5938, 0.6667, 0.5938, 1.0, 0.625, 1.0, 0.0625, 0.6667, 0.03125, 0.6667, 0.03125, 1.0, 0.0625, 1.0, 0.6563, 0.6667, 0.625, 0.6667, 0.625, 1.0, 0.6563, 1.0, 0.09375, 0.6667, 0.0625, 0.6667, 0.0625, 1.0, 0.09375, 1.0, 0.6875, 0.6667, 0.6563, 0.6667, 0.6563, 1.0, 0.6875, 1.0, 0.125, 0.6667, 0.09375, 0.6667, 0.09375, 1.0, 0.125, 1.0, 0.7188, 0.6667, 0.6875, 0.6667, 0.6875, 1.0, 0.7188, 1.0, 0.1563, 0.6667, 0.125, 0.6667, 0.125, 1.0, 0.1563, 1.0, 0.75, 0.6667, 0.7188, 0.6667, 0.7188, 1.0, 0.75, 1.0, 0.75, 0.0, 0.7188, 0.0, 0.7188, 0.3333, 0.75, 0.3333, 0.75, 0.3333, 0.7188, 0.3333, 0.7188, 0.6667, 0.75, 0.6667, 0.1563, 0.0, 0.125, 0.0, 0.125, 0.3333, 0.1563, 0.3333, 0.1563, 0.3333, 0.125, 0.3333, 0.125, 0.6667, 0.1563, 0.6667, 0.7188, 0.0, 0.6875, 0.0, 0.6875, 0.3333, 0.7188, 0.3333, 0.7188, 0.3333, 0.6875, 0.3333, 0.6875, 0.6667, 0.7188, 0.6667, 0.125, 0.0, 0.09375, 0.0, 0.09375, 0.3333, 0.125, 0.3333, 0.125, 0.3333, 0.09375, 0.3333, 0.09375, 0.6667, 0.125, 0.6667, 0.6875, 0.0, 0.6563, 0.0, 0.6563, 0.3333, 0.6875, 0.3333, 0.6875, 0.3333, 0.6563, 0.3333, 0.6563, 0.6667, 0.6875, 0.6667, 0.09375, 0.0, 0.0625, 0.0, 0.0625, 0.3333, 0.09375, 0.3333, 0.09375, 0.3333, 0.0625, 0.3333, 0.0625, 0.6667, 0.09375, 0.6667, 0.6563, 0.0, 0.625, 0.0, 0.625, 0.3333, 0.6563, 0.3333, 0.6563, 0.3333, 0.625, 0.3333, 0.625, 0.6667, 0.6563, 0.6667, 0.0625, 0.0, 0.03125, 0.0, 0.03125, 0.3333, 0.0625, 0.3333, 0.0625, 0.3333, 0.03125, 0.3333, 0.03125, 0.6667, 0.0625, 0.6667, 0.625, 0.0, 0.5938, 0.0, 0.5938, 0.3333, 0.625, 0.3333, 0.625, 0.3333, 0.5938, 0.3333, 0.5938, 0.6667, 0.625, 0.6667, 0.03125, 0.0, 9.093e-09, 0.0, 9.093e-09, 0.3333, 0.03125, 0.3333, 0.03125, 0.3333, 9.093e-09, 0.3333, 9.093e-09, 0.6667, 0.03125, 0.6667, 0.5938, 0.0, 0.5625, 0.0, 0.5625, 0.3333, 0.5938, 0.3333, 0.5938, 0.3333, 0.5625, 0.3333, 0.5625, 0.6667, 0.5938, 0.6667, 1.0, 0.0, 0.9688, 0.0, 0.9688, 0.3333, 1.0, 0.3333, 1.0, 0.3333, 0.9688, 0.3333, 0.9688, 0.6667, 1.0, 0.6667, 0.5625, 0.0, 0.5312, 0.0, 0.5312, 0.3333, 0.5625, 0.3333, 0.5625, 0.3333, 0.5312, 0.3333, 0.5312, 0.6667, 0.5625, 0.6667, 0.9688, 0.0, 0.9375, 0.0, 0.9375, 0.3333, 0.9688, 0.3333, 0.9688, 0.3333, 0.9375, 0.3333, 0.9375, 0.6667, 0.9688, 0.6667, 0.5312, 0.0, 0.5, 0.0, 0.5, 0.3333, 0.5312, 0.3333, 0.5312, 0.3333, 0.5, 0.3333, 0.5, 0.6667, 0.5312, 0.6667, 0.9375, 0.0, 0.9062, 0.0, 0.9062, 0.3333, 0.9375, 0.3333, 0.9375, 0.3333, 0.9062, 0.3333, 0.9062, 0.6667, 0.9375, 0.6667, 0.3438, 0.0, 0.3125, 0.0, 0.3125, 0.3333, 0.3438, 0.3333, 0.3438, 0.3333, 0.3125, 0.3333, 0.3125, 0.6667, 0.3438, 0.6667, 0.5, 0.0, 0.4688, 0.0, 0.4688, 0.3333, 0.5, 0.3333, 0.5, 0.3333, 0.4688, 0.3333, 0.4688, 0.6667, 0.5, 0.6667, 0.9062, 0.0, 0.875, 0.0, 0.875, 0.3333, 0.9062, 0.3333, 0.9062, 0.3333, 0.875, 0.3333, 0.875, 0.6667, 0.9062, 0.6667, 0.3125, 0.0, 0.2813, 0.0, 0.2813, 0.3333, 0.3125, 0.3333, 0.3125, 0.3333, 0.2813, 0.3333, 0.2813, 0.6667, 0.3125, 0.6667, 0.4688, 0.0, 0.4375, 0.0, 0.4375, 0.3333, 0.4688, 0.3333, 0.4688, 0.3333, 0.4375, 0.3333, 0.4375, 0.6667, 0.4688, 0.6667, 0.875, 0.0, 0.8438, 0.0, 0.8438, 0.3333, 0.875, 0.3333, 0.875, 0.3333, 0.8438, 0.3333, 0.8438, 0.6667, 0.875, 0.6667, 0.2813, 0.0, 0.25, 0.0, 0.25, 0.3333, 0.2813, 0.3333, 0.2813, 0.3333, 0.25, 0.3333, 0.25, 0.6667, 0.2813, 0.6667, 0.4375, 0.0, 0.4063, 0.0, 0.4063, 0.3333, 0.4375, 0.3333, 0.4375, 0.3333, 0.4063, 0.3333, 0.4063, 0.6667, 0.4375, 0.6667, 0.8438, 0.0, 0.8125, 0.0, 0.8125, 0.3333, 0.8438, 0.3333, 0.8438, 0.3333, 0.8125, 0.3333, 0.8125, 0.6667, 0.8438, 0.6667, 0.25, 0.0, 0.2188, 0.0, 0.2188, 0.3333, 0.25, 0.3333, 0.25, 0.3333, 0.2188, 0.3333, 0.2188, 0.6667, 0.25, 0.6667, 0.4063, 0.0, 0.375, 0.0, 0.375, 0.3333, 0.4063, 0.3333, 0.4063, 0.3333, 0.375, 0.3333, 0.375, 0.6667, 0.4063, 0.6667, 0.8125, 0.0, 0.7812, 0.0, 0.7812, 0.3333, 0.8125, 0.3333, 0.8125, 0.3333, 0.7812, 0.3333, 0.7812, 0.6667, 0.8125, 0.6667, 0.2188, 0.0, 0.1875, 0.0, 0.1875, 0.3333, 0.2188, 0.3333, 0.2188, 0.3333, 0.1875, 0.3333, 0.1875, 0.6667, 0.2188, 0.6667, 0.375, 0.0, 0.3438, 0.0, 0.3438, 0.3333, 0.375, 0.3333, 0.375, 0.3333, 0.3438, 0.3333, 0.3438, 0.6667, 0.375, 0.6667, 0.7812, 0.0, 0.75, 0.0, 0.75, 0.3333, 0.7812, 0.3333, 0.7812, 0.3333, 0.75, 0.3333, 0.75, 0.6667, 0.7812, 0.6667, 0.1875, 0.0, 0.1563, 0.0, 0.1563, 0.3333, 0.1875, 0.3333, 0.1875, 0.3333, 0.1563, 0.3333, 0.1563, 0.6667, 0.1875, 0.6667])
me_circle_001.use_remesh_fix_poles = True
me_circle_001.use_remesh_preserve_attributes = False
me_circle_001.update()

# ---- objects
ob_coreblasts = bpy.data.objects.new('CoreBlasts', me_circle)
ob_corecenter = bpy.data.objects.new('CoreCenter', me_sphere)
ob_outerrim = bpy.data.objects.new('OuterRim', me_outerrim)
ob_circle = bpy.data.objects.new('Circle', me_circle_001)

# ---- transforms, parenting, visibility, modifiers, constraints
ob_coreblasts.location = (0.0, 0.0, 0.0)
ob_corecenter.location = (0.0, 0.0, 0.0)
ob_outerrim.location = (0.0, 0.0, 0.0)
ob_circle.location = (0.0, 0.0, 0.0)

# ---- collection membership
col_collection.objects.link(ob_coreblasts)
col_collection.objects.link(ob_corecenter)
col_collection.objects.link(ob_outerrim)
col_collection.objects.link(ob_circle)

# ---- scene / render settings (as saved in the file)
scene.frame_start = 1; scene.frame_end = 250; scene.frame_set(0)
scene.render.engine = 'BLENDER_EEVEE_NEXT'
scene.cycles.sampling_pattern = 'TABULATED_SOBOL'
scene.cycles.use_light_tree = False
scene.view_settings.view_transform = 'Filmic'
bpy.context.view_layer.update()

# ---- added for rendering (the .blend has no active camera and no usable light): camera, sun
cam_auto = bpy.data.cameras.new('AutoCamera')
cam_auto.lens = 50.0
cam_auto.sensor_width = 36.0
cam_auto.clip_end = 1000.0
ob_auto_camera = bpy.data.objects.new('AutoCamera', cam_auto)
scene.collection.objects.link(ob_auto_camera)
ob_auto_camera.location = (4.28082, -5.8831, 3.42466)
ob_auto_camera.rotation_euler = (1.09748, -7.21219e-08, 0.694738)
scene.camera = ob_auto_camera
light_auto_sun = bpy.data.lights.new('AutoSun', 'SUN')
light_auto_sun.energy = 3.0
light_auto_sun.angle = 0.0523599
ob_auto_sun = bpy.data.objects.new('AutoSun', light_auto_sun)
scene.collection.objects.link(ob_auto_sun)
ob_auto_sun.rotation_euler = (0.872665, 0.174533, 0.523599)
bpy.context.view_layer.update()
